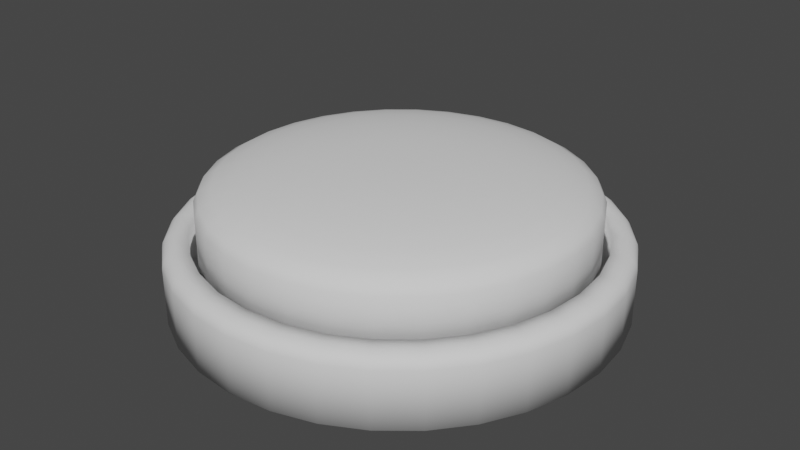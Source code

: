 # Source: button.blend  (saved by Blender 2.90.8; exported with 4.5.12 LTS)
import bpy
from mathutils import Matrix  # noqa: F401  (used for matrix-valued properties, if any)

bpy.ops.wm.read_factory_settings(use_empty=True)
scene = bpy.context.scene
scene.name = 'Scene'

# ---- collections
col_collection = bpy.data.collections.new('Collection'); scene.collection.children.link(col_collection)

# ---- world
world_world = bpy.data.worlds.new('World'); scene.world = world_world
world_world.use_nodes = True; world_world.node_tree.nodes.clear()
_N = world_world.node_tree.nodes; _L = world_world.node_tree.links
n0 = _N.new('ShaderNodeOutputWorld'); n0.name = 'World Output'; n0.location = (300, 300)
n1 = _N.new('ShaderNodeBackground'); n1.name = 'Background'; n1.location = (10, 300)
n1.inputs[0].default_value = (0.05088, 0.05088, 0.05088, 1.0)
_L.new(n1.outputs[0], n0.inputs[0])
n0.is_active_output = True
world_world.color = (0.05088, 0.05088, 0.05088)
world_world.use_sun_shadow = False
world_world.sun_shadow_jitter_overblur = 0.0

# ---- meshes
me_circle_002 = bpy.data.meshes.new('Circle.002')
me_circle_002.from_pydata([(-0.06889, 0.0137, 0.01962), (-0.07024, -3.075e-09, 0.01962), (0.0, 0.07054, 0.0), (-0.01376, 0.06919, 0.0), (-0.027, 0.06517, 0.0), (-0.03919, 0.05865, 0.0), (-0.04988, 0.04988, 0.0), (-0.05865, 0.03919, 0.0), (-0.06517, 0.027, 1.11e-16), (-0.06919, 0.01376, 5.551e-17), (-0.07054, -3.083e-09, 0.0), (-0.06919, -0.01376, -5.551e-17), (-0.06517, -0.027, 0.0), (-0.05865, -0.03919, 0.0), (-0.04988, -0.04988, 0.0), (-0.03919, -0.05865, -2.22e-16), (-0.027, -0.06517, 0.0), (-0.01376, -0.06919, -2.22e-16), (6.167e-09, -0.07054, 0.0), (0.01376, -0.06919, -2.22e-16), (0.027, -0.06517, 0.0), (0.03919, -0.05865, -2.22e-16), (0.04988, -0.04988, 0.0), (0.05865, -0.03919, 0.0), (0.06517, -0.027, -1.11e-16), (0.06919, -0.01376, 0.0), (0.07054, 8.412e-10, 3.309e-24), (0.06919, 0.01376, 0.0), (0.06517, 0.027, -1.11e-16), (0.05865, 0.03919, 1.11e-16), (0.04988, 0.04988, 0.0), (0.03919, 0.05865, 0.0), (0.027, 0.06517, 0.0), (0.01376, 0.06919, 2.22e-16), (-0.01218, 0.06125, 0.02205), (-1.13e-10, 0.06245, 0.02205), (-0.0239, 0.0577, 0.02205), (-0.0347, 0.05193, 0.02205), (-0.04416, 0.04416, 0.02205), (-0.05193, 0.0347, 0.02205), (-0.0577, 0.0239, 0.02205), (-0.06125, 0.01218, 0.02205), (-0.06245, -2.881e-09, 0.02205), (-0.06125, -0.01218, 0.02205), (-0.0577, -0.0239, 0.02205), (-0.05193, -0.0347, 0.02205), (-0.04416, -0.04416, 0.02205), (-0.0347, -0.05193, 0.02205), (-0.0239, -0.0577, 0.02205), (-0.01218, -0.06125, 0.02205), (5.346e-09, -0.06245, 0.02205), (0.01218, -0.06125, 0.02205), (0.0239, -0.0577, 0.02205), (0.0347, -0.05193, 0.02205), (0.04416, -0.04416, 0.02205), (0.05193, -0.0347, 0.02205), (0.0577, -0.0239, 0.02205), (0.06125, -0.01218, 0.02205), (0.06245, 5.94e-10, 0.02205), (0.06125, 0.01218, 0.02205), (0.0577, 0.0239, 0.02205), (0.05193, 0.0347, 0.02205), (0.04416, 0.04416, 0.02205), (0.0347, 0.05193, 0.02205), (0.0239, 0.0577, 0.02205), (0.01218, 0.06125, 0.02205), (-0.01218, 0.06125, 0.004843), (1.915e-10, 0.06245, 0.004843), (-0.0239, 0.0577, 0.004843), (-0.0347, 0.05193, 0.004843), (-0.04416, 0.04416, 0.004843), (-0.05193, 0.0347, 0.004843), (-0.0577, 0.0239, 0.004843), (-0.06125, 0.01218, 0.004843), (-0.06245, -2.881e-09, 0.004843), (-0.06125, -0.01218, 0.004843), (-0.0577, -0.0239, 0.004843), (-0.05193, -0.0347, 0.004843), (-0.04416, -0.04416, 0.004843), (-0.0347, -0.05193, 0.004843), (-0.0239, -0.0577, 0.004843), (-0.01218, -0.06125, 0.004843), (5.651e-09, -0.06245, 0.004843), (0.01218, -0.06125, 0.004843), (0.0239, -0.0577, 0.004843), (0.0347, -0.05193, 0.004843), (0.04416, -0.04416, 0.004843), (0.05193, -0.0347, 0.004843), (0.0577, -0.0239, 0.004843), (0.06125, -0.01218, 0.004843), (0.06245, 5.94e-10, 0.004843), (0.06125, 0.01218, 0.004843), (0.0577, 0.0239, 0.004843), (0.05193, 0.0347, 0.004843), (0.04416, 0.04416, 0.004843), (0.0347, 0.05193, 0.004843), (0.0239, 0.0577, 0.004843), (0.01218, 0.06125, 0.004843), (-0.01376, 0.06919, 0.01811), (-0.01299, 0.06531, 0.02205), (-0.0137, 0.06889, 0.01962), (-0.01354, 0.06805, 0.02089), (-0.01329, 0.06679, 0.02175), (-5.526e-11, 0.06659, 0.02205), (0.0, 0.07054, 0.01811), (-3.285e-11, 0.0681, 0.02175), (-1.642e-11, 0.06938, 0.02089), (-4.106e-12, 0.07024, 0.01962), (-0.027, 0.06517, 0.01811), (-0.02548, 0.06152, 0.02205), (-0.02688, 0.06489, 0.01962), (-0.02655, 0.0641, 0.02089), (-0.02606, 0.06292, 0.02175), (-0.03919, 0.05865, 0.01811), (-0.03699, 0.05536, 0.02205), (-0.03902, 0.0584, 0.01962), (-0.03855, 0.05769, 0.02089), (-0.03783, 0.05662, 0.02175), (-0.04988, 0.04988, 0.01811), (-0.04708, 0.04708, 0.02205), (-0.04967, 0.04967, 0.01962), (-0.04906, 0.04906, 0.02089), (-0.04815, 0.04815, 0.02175), (-0.05865, 0.03919, 0.01811), (-0.05536, 0.03699, 0.02205), (-0.0584, 0.03902, 0.01962), (-0.05769, 0.03855, 0.02089), (-0.05662, 0.03783, 0.02175), (-0.06517, 0.027, 0.01811), (-0.06152, 0.02548, 0.02205), (-0.06489, 0.02688, 0.01962), (-0.0641, 0.02655, 0.02089), (-0.06292, 0.02606, 0.02175), (-0.06919, 0.01376, 0.01811), (-0.06531, 0.01299, 0.02205), (-0.06889, 0.0137, 0.01962), (-0.06805, 0.01354, 0.02089), (-0.06679, 0.01329, 0.02175), (-0.07054, -3.083e-09, 0.01811), (-0.06659, -2.984e-09, 0.02205), (-0.07024, -3.075e-09, 0.01962), (-0.06938, -3.051e-09, 0.02089), (-0.0681, -3.022e-09, 0.02175), (-0.06919, -0.01376, 0.01811), (-0.06531, -0.01299, 0.02205), (-0.06889, -0.0137, 0.01962), (-0.06805, -0.01354, 0.02089), (-0.06679, -0.01329, 0.02175), (-0.06517, -0.027, 0.01811), (-0.06152, -0.02548, 0.02205), (-0.06489, -0.02688, 0.01962), (-0.0641, -0.02655, 0.02089), (-0.06292, -0.02606, 0.02175), (-0.05865, -0.03919, 0.01811), (-0.05536, -0.03699, 0.02205), (-0.0584, -0.03902, 0.01962), (-0.05769, -0.03855, 0.02089), (-0.05662, -0.03783, 0.02175), (-0.04988, -0.04988, 0.01811), (-0.04708, -0.04708, 0.02205), (-0.04967, -0.04967, 0.01962), (-0.04906, -0.04906, 0.02089), (-0.04815, -0.04815, 0.02175), (-0.03919, -0.05865, 0.01811), (-0.03699, -0.05536, 0.02205), (-0.03902, -0.0584, 0.01962), (-0.03855, -0.05769, 0.02089), (-0.03783, -0.05662, 0.02175), (-0.027, -0.06517, 0.01811), (-0.02548, -0.06152, 0.02205), (-0.02688, -0.06489, 0.01962), (-0.02655, -0.0641, 0.02089), (-0.02606, -0.06292, 0.02175), (-0.01376, -0.06919, 0.01811), (-0.01299, -0.06531, 0.02205), (-0.0137, -0.06889, 0.01962), (-0.01354, -0.06805, 0.02089), (-0.01329, -0.06679, 0.02175), (6.167e-09, -0.07054, 0.01811), (5.766e-09, -0.06659, 0.02205), (6.135e-09, -0.07024, 0.01962), (6.048e-09, -0.06938, 0.02089), (5.919e-09, -0.0681, 0.02175), (0.01376, -0.06919, 0.01811), (0.01299, -0.06531, 0.02205), (0.0137, -0.06889, 0.01962), (0.01354, -0.06805, 0.02089), (0.01329, -0.06679, 0.02175), (0.027, -0.06517, 0.01811), (0.02548, -0.06152, 0.02205), (0.02688, -0.06489, 0.01962), (0.02655, -0.0641, 0.02089), (0.02606, -0.06292, 0.02175), (0.03919, -0.05865, 0.01811), (0.03699, -0.05536, 0.02205), (0.03902, -0.0584, 0.01962), (0.03855, -0.05769, 0.02089), (0.03783, -0.05662, 0.02175), (0.04988, -0.04988, 0.01811), (0.04708, -0.04708, 0.02205), (0.04967, -0.04967, 0.01962), (0.04906, -0.04906, 0.02089), (0.04815, -0.04815, 0.02175), (0.05865, -0.03919, 0.01811), (0.05536, -0.03699, 0.02205), (0.0584, -0.03902, 0.01962), (0.05769, -0.03855, 0.02089), (0.05662, -0.03783, 0.02175), (0.06517, -0.027, 0.01811), (0.06152, -0.02548, 0.02205), (0.06489, -0.02688, 0.01962), (0.0641, -0.02655, 0.02089), (0.06292, -0.02606, 0.02175), (0.06919, -0.01376, 0.01811), (0.06531, -0.01299, 0.02205), (0.06889, -0.0137, 0.01962), (0.06805, -0.01354, 0.02089), (0.06679, -0.01329, 0.02175), (0.07054, 8.412e-10, 0.01811), (0.06659, 7.203e-10, 0.02205), (0.07024, 8.315e-10, 0.01962), (0.06938, 8.048e-10, 0.02089), (0.0681, 7.658e-10, 0.02175), (0.06919, 0.01376, 0.01811), (0.06531, 0.01299, 0.02205), (0.06889, 0.0137, 0.01962), (0.06805, 0.01354, 0.02089), (0.06679, 0.01329, 0.02175), (0.06517, 0.027, 0.01811), (0.06152, 0.02548, 0.02205), (0.06489, 0.02688, 0.01962), (0.0641, 0.02655, 0.02089), (0.06292, 0.02606, 0.02175), (0.05865, 0.03919, 0.01811), (0.05536, 0.03699, 0.02205), (0.0584, 0.03902, 0.01962), (0.05769, 0.03855, 0.02089), (0.05662, 0.03783, 0.02175), (0.04988, 0.04988, 0.01811), (0.04708, 0.04708, 0.02205), (0.04967, 0.04967, 0.01962), (0.04906, 0.04906, 0.02089), (0.04815, 0.04815, 0.02175), (0.03919, 0.05865, 0.01811), (0.03699, 0.05536, 0.02205), (0.03902, 0.0584, 0.01962), (0.03855, 0.05769, 0.02089), (0.03783, 0.05662, 0.02175), (0.027, 0.06517, 0.01811), (0.02548, 0.06152, 0.02205), (0.02688, 0.06489, 0.01962), (0.02655, 0.0641, 0.02089), (0.02606, 0.06292, 0.02175), (0.01376, 0.06919, 0.01811), (0.01299, 0.06531, 0.02205), (0.0137, 0.06889, 0.01962), (0.01354, 0.06805, 0.02089), (0.01329, 0.06679, 0.02175), (-3.285e-10, 1.314e-10, 0.0), (-3.285e-11, -1.445e-09, 0.004843)], [(0, 1)], [(23, 22, 258), (219, 224, 59, 58), (254, 103, 35, 65), (244, 249, 64, 63), (179, 184, 51, 50), (114, 119, 38, 37), (249, 254, 65, 64), (184, 189, 52, 51), (119, 124, 39, 38), (189, 194, 53, 52), (124, 129, 40, 39), (109, 114, 37, 36), (194, 199, 54, 53), (129, 134, 41, 40), (199, 204, 55, 54), (134, 139, 42, 41), (204, 209, 56, 55), (139, 144, 43, 42), (209, 214, 57, 56), (144, 149, 44, 43), (25, 26, 218, 213), (149, 154, 45, 44), (214, 219, 58, 57), (154, 159, 46, 45), (224, 229, 60, 59), (159, 164, 47, 46), (229, 234, 61, 60), (164, 169, 48, 47), (234, 239, 62, 61), (169, 174, 49, 48), (99, 109, 36, 34), (239, 244, 63, 62), (174, 179, 50, 49), (34, 36, 68, 66), (12, 13, 153, 148), (26, 27, 223, 218), (13, 14, 158, 153), (27, 28, 228, 223), (14, 15, 163, 158), (28, 29, 233, 228), (15, 16, 168, 163), (2, 3, 98, 104), (29, 30, 238, 233), (16, 17, 173, 168), (3, 4, 108, 98), (30, 31, 243, 238), (17, 18, 178, 173), (4, 5, 113, 108), (31, 32, 248, 243), (18, 19, 183, 178), (5, 6, 118, 113), (32, 33, 253, 248), (19, 20, 188, 183), (6, 7, 123, 118), (33, 2, 104, 253), (20, 21, 193, 188), (7, 8, 128, 123), (21, 22, 198, 193), (8, 9, 133, 128), (22, 23, 203, 198), (9, 10, 138, 133), (23, 24, 208, 203), (10, 11, 143, 138), (24, 25, 213, 208), (11, 12, 148, 143), (89, 90, 259), (62, 63, 95, 94), (49, 50, 82, 81), (36, 37, 69, 68), (63, 64, 96, 95), (50, 51, 83, 82), (37, 38, 70, 69), (64, 65, 97, 96), (51, 52, 84, 83), (38, 39, 71, 70), (65, 35, 67, 97), (52, 53, 85, 84), (39, 40, 72, 71), (53, 54, 86, 85), (40, 41, 73, 72), (54, 55, 87, 86), (41, 42, 74, 73), (55, 56, 88, 87), (42, 43, 75, 74), (56, 57, 89, 88), (43, 44, 76, 75), (57, 58, 90, 89), (44, 45, 77, 76), (58, 59, 91, 90), (45, 46, 78, 77), (59, 60, 92, 91), (46, 47, 79, 78), (60, 61, 93, 92), (47, 48, 80, 79), (35, 34, 66, 67), (61, 62, 94, 93), (48, 49, 81, 80), (99, 103, 105, 102), (102, 105, 106, 101), (101, 106, 107, 100), (100, 107, 104, 98), (109, 99, 102, 112), (112, 102, 101, 111), (111, 101, 100, 110), (110, 100, 98, 108), (114, 109, 112, 117), (117, 112, 111, 116), (116, 111, 110, 115), (115, 110, 108, 113), (119, 114, 117, 122), (122, 117, 116, 121), (121, 116, 115, 120), (120, 115, 113, 118), (124, 119, 122, 127), (127, 122, 121, 126), (126, 121, 120, 125), (125, 120, 118, 123), (129, 124, 127, 132), (132, 127, 126, 131), (131, 126, 125, 130), (130, 125, 123, 128), (134, 129, 132, 137), (137, 132, 131, 136), (136, 131, 130, 135), (135, 130, 128, 133), (139, 134, 137, 142), (142, 137, 136, 141), (141, 136, 135, 140), (140, 135, 133, 138), (144, 139, 142, 147), (147, 142, 141, 146), (146, 141, 140, 145), (145, 140, 138, 143), (149, 144, 147, 152), (152, 147, 146, 151), (151, 146, 145, 150), (150, 145, 143, 148), (154, 149, 152, 157), (157, 152, 151, 156), (156, 151, 150, 155), (155, 150, 148, 153), (159, 154, 157, 162), (162, 157, 156, 161), (161, 156, 155, 160), (160, 155, 153, 158), (164, 159, 162, 167), (167, 162, 161, 166), (166, 161, 160, 165), (165, 160, 158, 163), (169, 164, 167, 172), (172, 167, 166, 171), (171, 166, 165, 170), (170, 165, 163, 168), (174, 169, 172, 177), (177, 172, 171, 176), (176, 171, 170, 175), (175, 170, 168, 173), (179, 174, 177, 182), (182, 177, 176, 181), (181, 176, 175, 180), (180, 175, 173, 178), (184, 179, 182, 187), (187, 182, 181, 186), (186, 181, 180, 185), (185, 180, 178, 183), (189, 184, 187, 192), (192, 187, 186, 191), (191, 186, 185, 190), (190, 185, 183, 188), (194, 189, 192, 197), (197, 192, 191, 196), (196, 191, 190, 195), (195, 190, 188, 193), (199, 194, 197, 202), (202, 197, 196, 201), (201, 196, 195, 200), (200, 195, 193, 198), (204, 199, 202, 207), (207, 202, 201, 206), (206, 201, 200, 205), (205, 200, 198, 203), (209, 204, 207, 212), (212, 207, 206, 211), (211, 206, 205, 210), (210, 205, 203, 208), (214, 209, 212, 217), (217, 212, 211, 216), (216, 211, 210, 215), (215, 210, 208, 213), (219, 214, 217, 222), (222, 217, 216, 221), (221, 216, 215, 220), (220, 215, 213, 218), (224, 219, 222, 227), (227, 222, 221, 226), (226, 221, 220, 225), (225, 220, 218, 223), (229, 224, 227, 232), (232, 227, 226, 231), (231, 226, 225, 230), (230, 225, 223, 228), (234, 229, 232, 237), (237, 232, 231, 236), (236, 231, 230, 235), (235, 230, 228, 233), (239, 234, 237, 242), (242, 237, 236, 241), (241, 236, 235, 240), (240, 235, 233, 238), (244, 239, 242, 247), (247, 242, 241, 246), (246, 241, 240, 245), (245, 240, 238, 243), (249, 244, 247, 252), (252, 247, 246, 251), (251, 246, 245, 250), (250, 245, 243, 248), (254, 249, 252, 257), (257, 252, 251, 256), (256, 251, 250, 255), (255, 250, 248, 253), (103, 254, 257, 105), (105, 257, 256, 106), (106, 256, 255, 107), (107, 255, 253, 104), (103, 99, 34, 35), (8, 7, 258), (21, 20, 258), (2, 33, 258), (7, 6, 258), (20, 19, 258), (33, 32, 258), (6, 5, 258), (19, 18, 258), (32, 31, 258), (5, 4, 258), (18, 17, 258), (31, 30, 258), (4, 3, 258), (17, 16, 258), (30, 29, 258), (3, 2, 258), (16, 15, 258), (29, 28, 258), (15, 14, 258), (28, 27, 258), (14, 13, 258), (27, 26, 258), (13, 12, 258), (26, 25, 258), (12, 11, 258), (25, 24, 258), (11, 10, 258), (24, 23, 258), (10, 9, 258), (74, 75, 259), (22, 21, 258), (9, 8, 258), (87, 88, 259), (73, 74, 259), (86, 87, 259), (72, 73, 259), (85, 86, 259), (71, 72, 259), (84, 85, 259), (97, 67, 259), (70, 71, 259), (83, 84, 259), (96, 97, 259), (69, 70, 259), (82, 83, 259), (95, 96, 259), (68, 69, 259), (81, 82, 259), (94, 95, 259), (66, 68, 259), (80, 81, 259), (93, 94, 259), (67, 66, 259), (79, 80, 259), (92, 93, 259), (78, 79, 259), (91, 92, 259), (77, 78, 259), (90, 91, 259), (76, 77, 259), (88, 89, 259), (75, 76, 259)])
me_circle_002.polygons.foreach_set('use_smooth', [True] * 288)
_uv = me_circle_002.uv_layers.new(name='UVMap')
_uv.uv.foreach_set('vector', [0.634, 0.3525, 0.6386, 0.3798, 0.4279, 0.3517, 0.652, 0.2701, 0.644, 0.248, 0.6512, 0.2455, 0.6591, 0.2675, 0.5883, 0.05792, 0.5798, 0.001011, 0.5997, 0.0001746, 0.6048, 0.05561, 0.609, 0.142, 0.5987, 0.1043, 0.612, 0.1016, 0.62, 0.1392, 0.7635, 0.5291, 0.737, 0.4763, 0.7523, 0.4684, 0.7813, 0.5178, 0.274, 0.3962, 0.2614, 0.3656, 0.2704, 0.3618, 0.2845, 0.3915, 0.5987, 0.1043, 0.5883, 0.05792, 0.6048, 0.05561, 0.612, 0.1016, 0.737, 0.4763, 0.7171, 0.4323, 0.7297, 0.4264, 0.7523, 0.4684, 0.2614, 0.3656, 0.2507, 0.3389, 0.2588, 0.3356, 0.2704, 0.3618, 0.7171, 0.4323, 0.7017, 0.3962, 0.7122, 0.3915, 0.7297, 0.4264, 0.2507, 0.3389, 0.2412, 0.3147, 0.2487, 0.3118, 0.2588, 0.3356, 0.2894, 0.4323, 0.274, 0.3962, 0.2845, 0.3915, 0.302, 0.4264, 0.7017, 0.3962, 0.6891, 0.3656, 0.6981, 0.3618, 0.7122, 0.3915, 0.2412, 0.3147, 0.2326, 0.2921, 0.2397, 0.2894, 0.2487, 0.3118, 0.6891, 0.3656, 0.6784, 0.3389, 0.6865, 0.3356, 0.6981, 0.3618, 0.2326, 0.2921, 0.2244, 0.2701, 0.2314, 0.2675, 0.2397, 0.2894, 0.6784, 0.3389, 0.6689, 0.3147, 0.6764, 0.3118, 0.6865, 0.3356, 0.2244, 0.2701, 0.2163, 0.248, 0.2235, 0.2455, 0.2314, 0.2675, 0.6689, 0.3147, 0.6603, 0.2921, 0.6674, 0.2894, 0.6764, 0.3118, 0.2163, 0.248, 0.2082, 0.2252, 0.2158, 0.2227, 0.2235, 0.2455, 0.622, 0.3056, 0.6147, 0.2842, 0.642, 0.2738, 0.6501, 0.2958, 0.2082, 0.2252, 0.1998, 0.2007, 0.2081, 0.1981, 0.2158, 0.2227, 0.6603, 0.2921, 0.652, 0.2701, 0.6591, 0.2675, 0.6674, 0.2894, 0.1998, 0.2007, 0.1909, 0.1734, 0.2003, 0.1708, 0.2081, 0.1981, 0.644, 0.248, 0.6359, 0.2252, 0.6435, 0.2227, 0.6512, 0.2455, 0.1909, 0.1734, 0.1813, 0.142, 0.1923, 0.1392, 0.2003, 0.1708, 0.6359, 0.2252, 0.6275, 0.2007, 0.6358, 0.1981, 0.6435, 0.2227, 0.1813, 0.142, 0.171, 0.1043, 0.1843, 0.1016, 0.1923, 0.1392, 0.6275, 0.2007, 0.6186, 0.1734, 0.628, 0.1708, 0.6358, 0.1981, 0.171, 0.1043, 0.1606, 0.05792, 0.1771, 0.05561, 0.1843, 0.1016, 0.3093, 0.4763, 0.2894, 0.4323, 0.302, 0.4264, 0.3246, 0.4684, 0.6186, 0.1734, 0.609, 0.142, 0.62, 0.1392, 0.628, 0.1708, 0.1606, 0.05792, 0.1521, 0.001011, 0.172, 0.0001746, 0.1771, 0.05561, 0.3246, 0.4684, 0.302, 0.4264, 0.3484, 0.3921, 0.3812, 0.4216, 0.169, 0.2418, 0.1576, 0.2196, 0.1882, 0.2049, 0.1975, 0.2291, 0.6147, 0.2842, 0.6064, 0.2631, 0.6338, 0.2518, 0.642, 0.2738, 0.1576, 0.2196, 0.1436, 0.1956, 0.1777, 0.1781, 0.1882, 0.2049, 0.6064, 0.2631, 0.5967, 0.2418, 0.6252, 0.2291, 0.6338, 0.2518, 0.1436, 0.1956, 0.1261, 0.1688, 0.1659, 0.1472, 0.1777, 0.1781, 0.5967, 0.2418, 0.5853, 0.2196, 0.6159, 0.2049, 0.6252, 0.2291, 0.1261, 0.1688, 0.1031, 0.1376, 0.1522, 0.1099, 0.1659, 0.1472, 0.206, 0.5574, 0.2143, 0.4963, 0.2869, 0.4859, 0.3101, 0.5429, 0.5853, 0.2196, 0.5713, 0.1956, 0.6054, 0.1781, 0.6159, 0.2049, 0.1031, 0.1376, 0.07143, 0.09974, 0.1372, 0.06329, 0.1522, 0.1099, 0.2143, 0.4963, 0.216, 0.4492, 0.271, 0.4395, 0.2869, 0.4859, 0.5713, 0.1956, 0.5537, 0.1688, 0.5935, 0.1472, 0.6054, 0.1781, 0.07143, 0.09974, 0.02376, 0.04967, 0.124, 0.004325, 0.1372, 0.06329, 0.216, 0.4492, 0.2144, 0.4113, 0.2587, 0.4019, 0.271, 0.4395, 0.5537, 0.1688, 0.5308, 0.1376, 0.5799, 0.1099, 0.5935, 0.1472, 0.6337, 0.5574, 0.642, 0.4963, 0.7146, 0.4859, 0.7378, 0.5429, 0.2144, 0.4113, 0.211, 0.3798, 0.2483, 0.3705, 0.2587, 0.4019, 0.5308, 0.1376, 0.4991, 0.09974, 0.5649, 0.06329, 0.5799, 0.1099, 0.642, 0.4963, 0.6437, 0.4492, 0.6987, 0.4395, 0.7146, 0.4859, 0.211, 0.3798, 0.2063, 0.3525, 0.239, 0.3432, 0.2483, 0.3705, 0.4991, 0.09974, 0.4515, 0.04967, 0.5517, 0.004325, 0.5649, 0.06329, 0.6437, 0.4492, 0.6421, 0.4113, 0.6864, 0.4019, 0.6987, 0.4395, 0.2063, 0.3525, 0.2007, 0.3281, 0.2305, 0.3187, 0.239, 0.3432, 0.6421, 0.4113, 0.6386, 0.3798, 0.676, 0.3705, 0.6864, 0.4019, 0.2007, 0.3281, 0.1943, 0.3056, 0.2224, 0.2958, 0.2305, 0.3187, 0.6386, 0.3798, 0.634, 0.3525, 0.6667, 0.3432, 0.676, 0.3705, 0.1943, 0.3056, 0.187, 0.2842, 0.2143, 0.2738, 0.2224, 0.2958, 0.634, 0.3525, 0.6284, 0.3281, 0.6582, 0.3187, 0.6667, 0.3432, 0.187, 0.2842, 0.1787, 0.2631, 0.2061, 0.2518, 0.2143, 0.2738, 0.6284, 0.3281, 0.622, 0.3056, 0.6501, 0.2958, 0.6582, 0.3187, 0.1787, 0.2631, 0.169, 0.2418, 0.1975, 0.2291, 0.2061, 0.2518, 0.6965, 0.2771, 0.6882, 0.2566, 0.8552, 0.1959, 0.628, 0.1708, 0.62, 0.1392, 0.6665, 0.134, 0.6676, 0.1638, 0.1771, 0.05561, 0.172, 0.0001746, 0.2641, 0.009277, 0.2483, 0.05869, 0.302, 0.4264, 0.2845, 0.3915, 0.3241, 0.3655, 0.3484, 0.3921, 0.62, 0.1392, 0.612, 0.1016, 0.6687, 0.09945, 0.6665, 0.134, 0.7813, 0.5178, 0.7523, 0.4684, 0.8089, 0.4216, 0.8552, 0.4547, 0.2845, 0.3915, 0.2704, 0.3618, 0.3054, 0.3413, 0.3241, 0.3655, 0.612, 0.1016, 0.6048, 0.05561, 0.676, 0.05869, 0.6687, 0.09945, 0.7523, 0.4684, 0.7297, 0.4264, 0.7761, 0.3921, 0.8089, 0.4216, 0.2704, 0.3618, 0.2588, 0.3356, 0.2907, 0.3189, 0.3054, 0.3413, 0.6048, 0.05561, 0.5997, 0.0001746, 0.6918, 0.009276, 0.676, 0.05869, 0.7297, 0.4264, 0.7122, 0.3915, 0.7517, 0.3655, 0.7761, 0.3921, 0.2588, 0.3356, 0.2487, 0.3118, 0.2787, 0.2977, 0.2907, 0.3189, 0.7122, 0.3915, 0.6981, 0.3618, 0.7331, 0.3413, 0.7517, 0.3655, 0.2487, 0.3118, 0.2397, 0.2894, 0.2688, 0.2771, 0.2787, 0.2977, 0.6981, 0.3618, 0.6865, 0.3356, 0.7184, 0.3189, 0.7331, 0.3413, 0.2397, 0.2894, 0.2314, 0.2675, 0.2605, 0.2566, 0.2688, 0.2771, 0.6865, 0.3356, 0.6764, 0.3118, 0.7064, 0.2977, 0.7184, 0.3189, 0.2314, 0.2675, 0.2235, 0.2455, 0.2535, 0.2357, 0.2605, 0.2566, 0.6764, 0.3118, 0.6674, 0.2894, 0.6965, 0.2771, 0.7064, 0.2977, 0.2235, 0.2455, 0.2158, 0.2227, 0.2477, 0.2138, 0.2535, 0.2357, 0.6674, 0.2894, 0.6591, 0.2675, 0.6882, 0.2566, 0.6965, 0.2771, 0.2158, 0.2227, 0.2081, 0.1981, 0.243, 0.1901, 0.2477, 0.2138, 0.6591, 0.2675, 0.6512, 0.2455, 0.6812, 0.2357, 0.6882, 0.2566, 0.2081, 0.1981, 0.2003, 0.1708, 0.2399, 0.1638, 0.243, 0.1901, 0.6512, 0.2455, 0.6435, 0.2227, 0.6754, 0.2138, 0.6812, 0.2357, 0.2003, 0.1708, 0.1923, 0.1392, 0.2388, 0.134, 0.2399, 0.1638, 0.6435, 0.2227, 0.6358, 0.1981, 0.6707, 0.1901, 0.6754, 0.2138, 0.1923, 0.1392, 0.1843, 0.1016, 0.241, 0.09945, 0.2388, 0.134, 0.3536, 0.5178, 0.3246, 0.4684, 0.3812, 0.4216, 0.4275, 0.4547, 0.6358, 0.1981, 0.628, 0.1708, 0.6676, 0.1638, 0.6707, 0.1901, 0.1843, 0.1016, 0.1771, 0.05561, 0.2483, 0.05869, 0.241, 0.09945, 0.3093, 0.4763, 0.3358, 0.5291, 0.3296, 0.5329, 0.3037, 0.4789, 0.3037, 0.4789, 0.3296, 0.5329, 0.3232, 0.5365, 0.2981, 0.4814, 0.2981, 0.4814, 0.3232, 0.5365, 0.3167, 0.5399, 0.2925, 0.4837, 0.2925, 0.4837, 0.3167, 0.5399, 0.3101, 0.5429, 0.2869, 0.4859, 0.2894, 0.4323, 0.3093, 0.4763, 0.3037, 0.4789, 0.2848, 0.4343, 0.2848, 0.4343, 0.3037, 0.4789, 0.2981, 0.4814, 0.2802, 0.4362, 0.2802, 0.4362, 0.2981, 0.4814, 0.2925, 0.4837, 0.2756, 0.4379, 0.2756, 0.4379, 0.2925, 0.4837, 0.2869, 0.4859, 0.271, 0.4395, 0.274, 0.3962, 0.2894, 0.4323, 0.2848, 0.4343, 0.2701, 0.3977, 0.2701, 0.3977, 0.2848, 0.4343, 0.2802, 0.4362, 0.2663, 0.3992, 0.2663, 0.3992, 0.2802, 0.4362, 0.2756, 0.4379, 0.2625, 0.4006, 0.2625, 0.4006, 0.2756, 0.4379, 0.271, 0.4395, 0.2587, 0.4019, 0.2614, 0.3656, 0.274, 0.3962, 0.2701, 0.3977, 0.2581, 0.3669, 0.2581, 0.3669, 0.2701, 0.3977, 0.2663, 0.3992, 0.2548, 0.3682, 0.2548, 0.3682, 0.2663, 0.3992, 0.2625, 0.4006, 0.2515, 0.3694, 0.2515, 0.3694, 0.2625, 0.4006, 0.2587, 0.4019, 0.2483, 0.3705, 0.2507, 0.3389, 0.2614, 0.3656, 0.2581, 0.3669, 0.2477, 0.3401, 0.2477, 0.3401, 0.2581, 0.3669, 0.2548, 0.3682, 0.2448, 0.3412, 0.2448, 0.3412, 0.2548, 0.3682, 0.2515, 0.3694, 0.2419, 0.3422, 0.2419, 0.3422, 0.2515, 0.3694, 0.2483, 0.3705, 0.239, 0.3432, 0.2412, 0.3147, 0.2507, 0.3389, 0.2477, 0.3401, 0.2385, 0.3158, 0.2385, 0.3158, 0.2477, 0.3401, 0.2448, 0.3412, 0.2358, 0.3168, 0.2358, 0.3168, 0.2448, 0.3412, 0.2419, 0.3422, 0.2332, 0.3177, 0.2332, 0.3177, 0.2419, 0.3422, 0.239, 0.3432, 0.2305, 0.3187, 0.2326, 0.2921, 0.2412, 0.3147, 0.2385, 0.3158, 0.23, 0.293, 0.23, 0.293, 0.2385, 0.3158, 0.2358, 0.3168, 0.2274, 0.294, 0.2274, 0.294, 0.2358, 0.3168, 0.2332, 0.3177, 0.2249, 0.2949, 0.2249, 0.2949, 0.2332, 0.3177, 0.2305, 0.3187, 0.2224, 0.2958, 0.2244, 0.2701, 0.2326, 0.2921, 0.23, 0.293, 0.2218, 0.271, 0.2218, 0.271, 0.23, 0.293, 0.2274, 0.294, 0.2193, 0.2719, 0.2193, 0.2719, 0.2274, 0.294, 0.2249, 0.2949, 0.2168, 0.2729, 0.2168, 0.2729, 0.2249, 0.2949, 0.2224, 0.2958, 0.2143, 0.2738, 0.2163, 0.248, 0.2244, 0.2701, 0.2218, 0.271, 0.2137, 0.249, 0.2137, 0.249, 0.2218, 0.271, 0.2193, 0.2719, 0.2111, 0.2499, 0.2111, 0.2499, 0.2193, 0.2719, 0.2168, 0.2729, 0.2086, 0.2508, 0.2086, 0.2508, 0.2168, 0.2729, 0.2143, 0.2738, 0.2061, 0.2518, 0.2082, 0.2252, 0.2163, 0.248, 0.2137, 0.249, 0.2055, 0.2261, 0.2055, 0.2261, 0.2137, 0.249, 0.2111, 0.2499, 0.2028, 0.2271, 0.2028, 0.2271, 0.2111, 0.2499, 0.2086, 0.2508, 0.2001, 0.2281, 0.2001, 0.2281, 0.2086, 0.2508, 0.2061, 0.2518, 0.1975, 0.2291, 0.1998, 0.2007, 0.2082, 0.2252, 0.2055, 0.2261, 0.1968, 0.2017, 0.1968, 0.2017, 0.2055, 0.2261, 0.2028, 0.2271, 0.1939, 0.2027, 0.1939, 0.2027, 0.2028, 0.2271, 0.2001, 0.2281, 0.191, 0.2038, 0.191, 0.2038, 0.2001, 0.2281, 0.1975, 0.2291, 0.1882, 0.2049, 0.1909, 0.1734, 0.1998, 0.2007, 0.1968, 0.2017, 0.1875, 0.1745, 0.1875, 0.1745, 0.1968, 0.2017, 0.1939, 0.2027, 0.1842, 0.1757, 0.1842, 0.1757, 0.1939, 0.2027, 0.191, 0.2038, 0.181, 0.1769, 0.181, 0.1769, 0.191, 0.2038, 0.1882, 0.2049, 0.1777, 0.1781, 0.1813, 0.142, 0.1909, 0.1734, 0.1875, 0.1745, 0.1773, 0.1432, 0.1773, 0.1432, 0.1875, 0.1745, 0.1842, 0.1757, 0.1734, 0.1444, 0.1734, 0.1444, 0.1842, 0.1757, 0.181, 0.1769, 0.1696, 0.1458, 0.1696, 0.1458, 0.181, 0.1769, 0.1777, 0.1781, 0.1659, 0.1472, 0.171, 0.1043, 0.1813, 0.142, 0.1773, 0.1432, 0.1662, 0.1056, 0.1662, 0.1056, 0.1773, 0.1432, 0.1734, 0.1444, 0.1614, 0.1069, 0.1614, 0.1069, 0.1734, 0.1444, 0.1696, 0.1458, 0.1568, 0.1084, 0.1568, 0.1084, 0.1696, 0.1458, 0.1659, 0.1472, 0.1522, 0.1099, 0.1606, 0.05792, 0.171, 0.1043, 0.1662, 0.1056, 0.1547, 0.05907, 0.1547, 0.05907, 0.1662, 0.1056, 0.1614, 0.1069, 0.1488, 0.06035, 0.1488, 0.06035, 0.1614, 0.1069, 0.1568, 0.1084, 0.143, 0.06176, 0.143, 0.06176, 0.1568, 0.1084, 0.1522, 0.1099, 0.1372, 0.06329, 0.1521, 0.001011, 0.1606, 0.05792, 0.1547, 0.05907, 0.1451, 0.001485, 0.1451, 0.001485, 0.1547, 0.05907, 0.1488, 0.06035, 0.138, 0.002136, 0.138, 0.002136, 0.1488, 0.06035, 0.143, 0.06176, 0.131, 0.003061, 0.131, 0.003061, 0.143, 0.06176, 0.1372, 0.06329, 0.124, 0.004325, 0.737, 0.4763, 0.7635, 0.5291, 0.7573, 0.5329, 0.7314, 0.4789, 0.7314, 0.4789, 0.7573, 0.5329, 0.7509, 0.5365, 0.7258, 0.4814, 0.7258, 0.4814, 0.7509, 0.5365, 0.7444, 0.5399, 0.7202, 0.4837, 0.7202, 0.4837, 0.7444, 0.5399, 0.7378, 0.5429, 0.7146, 0.4859, 0.7171, 0.4323, 0.737, 0.4763, 0.7314, 0.4789, 0.7125, 0.4343, 0.7125, 0.4343, 0.7314, 0.4789, 0.7258, 0.4814, 0.7079, 0.4362, 0.7079, 0.4362, 0.7258, 0.4814, 0.7202, 0.4837, 0.7033, 0.4379, 0.7033, 0.4379, 0.7202, 0.4837, 0.7146, 0.4859, 0.6987, 0.4395, 0.7017, 0.3962, 0.7171, 0.4323, 0.7125, 0.4343, 0.6978, 0.3977, 0.6978, 0.3977, 0.7125, 0.4343, 0.7079, 0.4362, 0.694, 0.3992, 0.694, 0.3992, 0.7079, 0.4362, 0.7033, 0.4379, 0.6902, 0.4006, 0.6902, 0.4006, 0.7033, 0.4379, 0.6987, 0.4395, 0.6864, 0.4019, 0.6891, 0.3656, 0.7017, 0.3962, 0.6978, 0.3977, 0.6858, 0.3669, 0.6858, 0.3669, 0.6978, 0.3977, 0.694, 0.3992, 0.6825, 0.3682, 0.6825, 0.3682, 0.694, 0.3992, 0.6902, 0.4006, 0.6792, 0.3694, 0.6792, 0.3694, 0.6902, 0.4006, 0.6864, 0.4019, 0.676, 0.3705, 0.6784, 0.3389, 0.6891, 0.3656, 0.6858, 0.3669, 0.6754, 0.3401, 0.6754, 0.3401, 0.6858, 0.3669, 0.6825, 0.3682, 0.6725, 0.3412, 0.6725, 0.3412, 0.6825, 0.3682, 0.6792, 0.3694, 0.6696, 0.3422, 0.6696, 0.3422, 0.6792, 0.3694, 0.676, 0.3705, 0.6667, 0.3432, 0.6689, 0.3147, 0.6784, 0.3389, 0.6754, 0.3401, 0.6662, 0.3158, 0.6662, 0.3158, 0.6754, 0.3401, 0.6725, 0.3412, 0.6635, 0.3168, 0.6635, 0.3168, 0.6725, 0.3412, 0.6696, 0.3422, 0.6609, 0.3177, 0.6609, 0.3177, 0.6696, 0.3422, 0.6667, 0.3432, 0.6582, 0.3187, 0.6603, 0.2921, 0.6689, 0.3147, 0.6662, 0.3158, 0.6577, 0.293, 0.6577, 0.293, 0.6662, 0.3158, 0.6635, 0.3168, 0.6551, 0.294, 0.6551, 0.294, 0.6635, 0.3168, 0.6609, 0.3177, 0.6526, 0.2949, 0.6526, 0.2949, 0.6609, 0.3177, 0.6582, 0.3187, 0.6501, 0.2958, 0.652, 0.2701, 0.6603, 0.2921, 0.6577, 0.293, 0.6495, 0.271, 0.6495, 0.271, 0.6577, 0.293, 0.6551, 0.294, 0.647, 0.2719, 0.647, 0.2719, 0.6551, 0.294, 0.6526, 0.2949, 0.6445, 0.2729, 0.6445, 0.2729, 0.6526, 0.2949, 0.6501, 0.2958, 0.642, 0.2738, 0.644, 0.248, 0.652, 0.2701, 0.6495, 0.271, 0.6414, 0.249, 0.6414, 0.249, 0.6495, 0.271, 0.647, 0.2719, 0.6388, 0.2499, 0.6388, 0.2499, 0.647, 0.2719, 0.6445, 0.2729, 0.6363, 0.2508, 0.6363, 0.2508, 0.6445, 0.2729, 0.642, 0.2738, 0.6338, 0.2518, 0.6359, 0.2252, 0.644, 0.248, 0.6414, 0.249, 0.6332, 0.2261, 0.6332, 0.2261, 0.6414, 0.249, 0.6388, 0.2499, 0.6305, 0.2271, 0.6305, 0.2271, 0.6388, 0.2499, 0.6363, 0.2508, 0.6278, 0.2281, 0.6278, 0.2281, 0.6363, 0.2508, 0.6338, 0.2518, 0.6252, 0.2291, 0.6275, 0.2007, 0.6359, 0.2252, 0.6332, 0.2261, 0.6245, 0.2017, 0.6245, 0.2017, 0.6332, 0.2261, 0.6305, 0.2271, 0.6216, 0.2027, 0.6216, 0.2027, 0.6305, 0.2271, 0.6278, 0.2281, 0.6187, 0.2038, 0.6187, 0.2038, 0.6278, 0.2281, 0.6252, 0.2291, 0.6159, 0.2049, 0.6186, 0.1734, 0.6275, 0.2007, 0.6245, 0.2017, 0.6152, 0.1745, 0.6152, 0.1745, 0.6245, 0.2017, 0.6216, 0.2027, 0.6119, 0.1757, 0.6119, 0.1757, 0.6216, 0.2027, 0.6187, 0.2038, 0.6087, 0.1769, 0.6087, 0.1769, 0.6187, 0.2038, 0.6159, 0.2049, 0.6054, 0.1781, 0.609, 0.142, 0.6186, 0.1734, 0.6152, 0.1745, 0.605, 0.1432, 0.605, 0.1432, 0.6152, 0.1745, 0.6119, 0.1757, 0.6011, 0.1444, 0.6011, 0.1444, 0.6119, 0.1757, 0.6087, 0.1769, 0.5973, 0.1458, 0.5973, 0.1458, 0.6087, 0.1769, 0.6054, 0.1781, 0.5935, 0.1472, 0.5987, 0.1043, 0.609, 0.142, 0.605, 0.1432, 0.5939, 0.1056, 0.5939, 0.1056, 0.605, 0.1432, 0.6011, 0.1444, 0.5891, 0.1069, 0.5891, 0.1069, 0.6011, 0.1444, 0.5973, 0.1458, 0.5845, 0.1084, 0.5845, 0.1084, 0.5973, 0.1458, 0.5935, 0.1472, 0.5799, 0.1099, 0.5883, 0.05792, 0.5987, 0.1043, 0.5939, 0.1056, 0.5824, 0.05907, 0.5824, 0.05907, 0.5939, 0.1056, 0.5891, 0.1069, 0.5765, 0.06035, 0.5765, 0.06035, 0.5891, 0.1069, 0.5845, 0.1084, 0.5707, 0.06176, 0.5707, 0.06176, 0.5845, 0.1084, 0.5799, 0.1099, 0.5649, 0.06329, 0.5798, 0.001011, 0.5883, 0.05792, 0.5824, 0.05907, 0.5728, 0.001485, 0.5728, 0.001485, 0.5824, 0.05907, 0.5765, 0.06035, 0.5657, 0.002136, 0.5657, 0.002136, 0.5765, 0.06035, 0.5707, 0.06176, 0.5587, 0.003061, 0.5587, 0.003061, 0.5707, 0.06176, 0.5649, 0.06329, 0.5517, 0.004325, 0.3358, 0.5291, 0.3093, 0.4763, 0.3246, 0.4684, 0.3536, 0.5178, 0.2007, 0.3281, 0.2063, 0.3525, 0.0001746, 0.3517, 0.6421, 0.4113, 0.6437, 0.4492, 0.4279, 0.3517, 0.4515, 0.04967, 0.4991, 0.09974, 0.4279, 0.3517, 0.2063, 0.3525, 0.211, 0.3798, 0.0001746, 0.3517, 0.6437, 0.4492, 0.642, 0.4963, 0.4279, 0.3517, 0.4991, 0.09974, 0.5308, 0.1376, 0.4279, 0.3517, 0.211, 0.3798, 0.2144, 0.4113, 0.0001746, 0.3517, 0.642, 0.4963, 0.6337, 0.5574, 0.4279, 0.3517, 0.5308, 0.1376, 0.5537, 0.1688, 0.4279, 0.3517, 0.2144, 0.4113, 0.216, 0.4492, 0.0001746, 0.3517, 0.02376, 0.04967, 0.07143, 0.09974, 0.0001746, 0.3517, 0.5537, 0.1688, 0.5713, 0.1956, 0.4279, 0.3517, 0.216, 0.4492, 0.2143, 0.4963, 0.0001746, 0.3517, 0.07143, 0.09974, 0.1031, 0.1376, 0.0001746, 0.3517, 0.5713, 0.1956, 0.5853, 0.2196, 0.4279, 0.3517, 0.2143, 0.4963, 0.206, 0.5574, 0.0001746, 0.3517, 0.1031, 0.1376, 0.1261, 0.1688, 0.0001746, 0.3517, 0.5853, 0.2196, 0.5967, 0.2418, 0.4279, 0.3517, 0.1261, 0.1688, 0.1436, 0.1956, 0.0001746, 0.3517, 0.5967, 0.2418, 0.6064, 0.2631, 0.4279, 0.3517, 0.1436, 0.1956, 0.1576, 0.2196, 0.0001746, 0.3517, 0.6064, 0.2631, 0.6147, 0.2842, 0.4279, 0.3517, 0.1576, 0.2196, 0.169, 0.2418, 0.0001746, 0.3517, 0.6147, 0.2842, 0.622, 0.3056, 0.4279, 0.3517, 0.169, 0.2418, 0.1787, 0.2631, 0.0001746, 0.3517, 0.622, 0.3056, 0.6284, 0.3281, 0.4279, 0.3517, 0.1787, 0.2631, 0.187, 0.2842, 0.0001746, 0.3517, 0.6284, 0.3281, 0.634, 0.3525, 0.4279, 0.3517, 0.187, 0.2842, 0.1943, 0.3056, 0.0001746, 0.3517, 0.2605, 0.2566, 0.2535, 0.2357, 0.4275, 0.1959, 0.6386, 0.3798, 0.6421, 0.4113, 0.4279, 0.3517, 0.1943, 0.3056, 0.2007, 0.3281, 0.0001746, 0.3517, 0.7184, 0.3189, 0.7064, 0.2977, 0.8552, 0.1959, 0.2688, 0.2771, 0.2605, 0.2566, 0.4275, 0.1959, 0.7331, 0.3413, 0.7184, 0.3189, 0.8552, 0.1959, 0.2787, 0.2977, 0.2688, 0.2771, 0.4275, 0.1959, 0.7517, 0.3655, 0.7331, 0.3413, 0.8552, 0.1959, 0.2907, 0.3189, 0.2787, 0.2977, 0.4275, 0.1959, 0.7761, 0.3921, 0.7517, 0.3655, 0.8552, 0.1959, 0.676, 0.05869, 0.6918, 0.009276, 0.8552, 0.1959, 0.3054, 0.3413, 0.2907, 0.3189, 0.4275, 0.1959, 0.8089, 0.4216, 0.7761, 0.3921, 0.8552, 0.1959, 0.6687, 0.09945, 0.676, 0.05869, 0.8552, 0.1959, 0.3241, 0.3655, 0.3054, 0.3413, 0.4275, 0.1959, 0.8552, 0.4547, 0.8089, 0.4216, 0.8552, 0.1959, 0.6665, 0.134, 0.6687, 0.09945, 0.8552, 0.1959, 0.3484, 0.3921, 0.3241, 0.3655, 0.4275, 0.1959, 0.2483, 0.05869, 0.2641, 0.009277, 0.4275, 0.1959, 0.6676, 0.1638, 0.6665, 0.134, 0.8552, 0.1959, 0.3812, 0.4216, 0.3484, 0.3921, 0.4275, 0.1959, 0.241, 0.09945, 0.2483, 0.05869, 0.4275, 0.1959, 0.6707, 0.1901, 0.6676, 0.1638, 0.8552, 0.1959, 0.4275, 0.4547, 0.3812, 0.4216, 0.4275, 0.1959, 0.2388, 0.134, 0.241, 0.09945, 0.4275, 0.1959, 0.6754, 0.2138, 0.6707, 0.1901, 0.8552, 0.1959, 0.2399, 0.1638, 0.2388, 0.134, 0.4275, 0.1959, 0.6812, 0.2357, 0.6754, 0.2138, 0.8552, 0.1959, 0.243, 0.1901, 0.2399, 0.1638, 0.4275, 0.1959, 0.6882, 0.2566, 0.6812, 0.2357, 0.8552, 0.1959, 0.2477, 0.2138, 0.243, 0.1901, 0.4275, 0.1959, 0.7064, 0.2977, 0.6965, 0.2771, 0.8552, 0.1959, 0.2535, 0.2357, 0.2477, 0.2138, 0.4275, 0.1959])
me_circle_002.use_remesh_fix_poles = True
me_circle_002.use_remesh_preserve_attributes = False
me_circle_002.use_mirror_x = True
me_circle_002.update()
me_circle_001 = bpy.data.meshes.new('Circle.001')
me_circle_001.from_pydata([(-1.26e-10, 0.06025, 0.01796), (-0.01175, 0.05909, 0.01796), (-0.02306, 0.05566, 0.01796), (-0.03347, 0.05009, 0.01796), (-0.0426, 0.0426, 0.01796), (-0.05009, 0.03347, 0.01796), (-0.05566, 0.02306, 0.01796), (-0.05909, 0.01175, 0.01796), (-0.06025, -2.85e-09, 0.01796), (-0.05909, -0.01175, 0.01796), (-0.05566, -0.02306, 0.01796), (-0.05009, -0.03347, 0.01796), (-0.0426, -0.0426, 0.01796), (-0.03347, -0.05009, 0.01796), (-0.02306, -0.05566, 0.01796), (-0.01175, -0.05909, 0.01796), (5.141e-09, -0.06025, 0.01796), (0.01175, -0.05909, 0.01796), (0.02306, -0.05566, 0.01796), (0.03347, -0.05009, 0.01796), (0.0426, -0.0426, 0.01796), (0.05009, -0.03347, 0.01796), (0.05566, -0.02306, 0.01796), (0.05909, -0.01175, 0.01796), (0.06025, 5.018e-10, 0.01796), (0.05909, 0.01175, 0.01796), (0.05566, 0.02306, 0.01796), (0.05009, 0.03347, 0.01796), (0.0426, 0.0426, 0.01796), (0.03347, 0.05009, 0.01796), (0.02306, 0.05566, 0.01796), (0.01175, 0.05909, 0.01796), (-0.01175, 0.05909, 0.03285), (-0.001151, 0.005787, 0.04444), (-0.01149, 0.05775, 0.03543), (-0.0107, 0.05381, 0.03788), (-0.009441, 0.04746, 0.04008), (-0.007762, 0.03902, 0.04191), (-0.005751, 0.02891, 0.04329), (-0.003511, 0.01765, 0.04415), (1.997e-08, 0.005901, 0.04444), (-8.284e-10, 0.06025, 0.03285), (1.555e-08, 0.01799, 0.04415), (1.123e-08, 0.02948, 0.04329), (7.391e-09, 0.03979, 0.04191), (4.073e-09, 0.04839, 0.04008), (1.511e-09, 0.05487, 0.03788), (-9.855e-11, 0.05889, 0.03543), (-0.02306, 0.05566, 0.03285), (-0.002258, 0.005452, 0.04444), (-0.02253, 0.0544, 0.03543), (-0.021, 0.05069, 0.03788), (-0.01852, 0.04471, 0.04008), (-0.01523, 0.03676, 0.04191), (-0.01128, 0.02724, 0.04329), (-0.006886, 0.01662, 0.04415), (-0.03347, 0.05009, 0.03285), (-0.003278, 0.004906, 0.04444), (-0.03271, 0.04896, 0.03543), (-0.03048, 0.04562, 0.03788), (-0.02688, 0.04024, 0.04008), (-0.0221, 0.03308, 0.04191), (-0.01638, 0.02451, 0.04329), (-0.009997, 0.01496, 0.04415), (-0.0426, 0.0426, 0.03285), (-0.004173, 0.004173, 0.04444), (-0.04164, 0.04164, 0.03543), (-0.0388, 0.0388, 0.03788), (-0.03422, 0.03422, 0.04008), (-0.02813, 0.02813, 0.04191), (-0.02085, 0.02085, 0.04329), (-0.01272, 0.01272, 0.04415), (-0.05009, 0.03347, 0.03285), (-0.004906, 0.003278, 0.04444), (-0.04896, 0.03271, 0.03543), (-0.04562, 0.03048, 0.03788), (-0.04024, 0.02688, 0.04008), (-0.03308, 0.0221, 0.04191), (-0.02451, 0.01638, 0.04329), (-0.01496, 0.009997, 0.04415), (-0.05566, 0.02306, 0.03285), (-0.005452, 0.002258, 0.04444), (-0.0544, 0.02253, 0.03543), (-0.05069, 0.021, 0.03788), (-0.04471, 0.01852, 0.04008), (-0.03676, 0.01523, 0.04191), (-0.02724, 0.01128, 0.04329), (-0.01662, 0.006886, 0.04415), (-0.05909, 0.01175, 0.03285), (-0.005787, 0.001151, 0.04444), (-0.05775, 0.01149, 0.03543), (-0.05381, 0.0107, 0.03788), (-0.04746, 0.009441, 0.04008), (-0.03902, 0.007762, 0.04191), (-0.02891, 0.005751, 0.04329), (-0.01765, 0.00351, 0.04415), (-0.06025, -2.85e-09, 0.03285), (-0.005901, 1.051e-09, 0.04444), (-0.05889, -2.759e-09, 0.03543), (-0.05487, -2.431e-09, 0.03788), (-0.04839, -1.971e-09, 0.04008), (-0.03979, -1.38e-09, 0.04191), (-0.02948, -6.241e-10, 0.04329), (-0.01799, 1.807e-10, 0.04415), (-0.05909, -0.01175, 0.03285), (-0.005787, -0.001151, 0.04444), (-0.05775, -0.01149, 0.03543), (-0.05381, -0.0107, 0.03788), (-0.04746, -0.009441, 0.04008), (-0.03902, -0.007762, 0.04191), (-0.02891, -0.005752, 0.04329), (-0.01765, -0.003511, 0.04415), (-0.05566, -0.02306, 0.03285), (-0.005452, -0.002258, 0.04444), (-0.0544, -0.02253, 0.03543), (-0.05069, -0.021, 0.03788), (-0.04471, -0.01852, 0.04008), (-0.03676, -0.01523, 0.04191), (-0.02724, -0.01128, 0.04329), (-0.01662, -0.006886, 0.04415), (-0.05009, -0.03347, 0.03285), (-0.004906, -0.003278, 0.04444), (-0.04896, -0.03271, 0.03543), (-0.04562, -0.03048, 0.03788), (-0.04024, -0.02688, 0.04008), (-0.03308, -0.0221, 0.04191), (-0.02451, -0.01638, 0.04329), (-0.01496, -0.009997, 0.04415), (-0.0426, -0.0426, 0.03285), (-0.004173, -0.004173, 0.04444), (-0.04164, -0.04164, 0.03543), (-0.0388, -0.0388, 0.03788), (-0.03422, -0.03422, 0.04008), (-0.02813, -0.02813, 0.04191), (-0.02085, -0.02085, 0.04329), (-0.01272, -0.01272, 0.04415), (-0.03347, -0.05009, 0.03285), (-0.003278, -0.004906, 0.04444), (-0.03271, -0.04896, 0.03543), (-0.03048, -0.04562, 0.03788), (-0.02688, -0.04024, 0.04008), (-0.0221, -0.03308, 0.04191), (-0.01638, -0.02451, 0.04329), (-0.009997, -0.01496, 0.04415), (-0.02306, -0.05566, 0.03285), (-0.002258, -0.005452, 0.04444), (-0.02253, -0.0544, 0.03543), (-0.021, -0.05069, 0.03788), (-0.01852, -0.04471, 0.04008), (-0.01523, -0.03676, 0.04191), (-0.01128, -0.02724, 0.04329), (-0.006886, -0.01662, 0.04415), (-0.01175, -0.05909, 0.03285), (-0.001151, -0.005787, 0.04444), (-0.01149, -0.05775, 0.03543), (-0.0107, -0.05381, 0.03788), (-0.009441, -0.04746, 0.04008), (-0.007762, -0.03902, 0.04191), (-0.005751, -0.02891, 0.04329), (-0.00351, -0.01765, 0.04415), (4.439e-09, -0.06025, 0.03285), (-2.26e-08, -0.005901, 0.04444), (3.975e-09, -0.05889, 0.03543), (2.135e-09, -0.05487, 0.03788), (-1.018e-09, -0.04839, 0.04008), (-5.289e-09, -0.03979, 0.04191), (-1.051e-08, -0.02948, 0.04329), (-1.638e-08, -0.01799, 0.04415), (0.01175, -0.05909, 0.03285), (0.001151, -0.005787, 0.04444), (0.01149, -0.05775, 0.03543), (0.0107, -0.05381, 0.03788), (0.009441, -0.04746, 0.04008), (0.007762, -0.03902, 0.04191), (0.005751, -0.02891, 0.04329), (0.003511, -0.01765, 0.04415), (0.02306, -0.05566, 0.03285), (0.002258, -0.005452, 0.04444), (0.02253, -0.0544, 0.03543), (0.021, -0.05069, 0.03788), (0.01852, -0.04471, 0.04008), (0.01523, -0.03676, 0.04191), (0.01128, -0.02724, 0.04329), (0.006886, -0.01662, 0.04415), (0.03347, -0.05009, 0.03285), (0.003278, -0.004906, 0.04444), (0.03271, -0.04896, 0.03543), (0.03048, -0.04562, 0.03788), (0.02688, -0.04024, 0.04008), (0.0221, -0.03308, 0.04191), (0.01638, -0.02451, 0.04329), (0.009997, -0.01496, 0.04415), (0.0426, -0.0426, 0.03285), (0.004173, -0.004173, 0.04444), (0.04164, -0.04164, 0.03543), (0.0388, -0.0388, 0.03788), (0.03422, -0.03422, 0.04008), (0.02813, -0.02813, 0.04191), (0.02085, -0.02085, 0.04329), (0.01272, -0.01272, 0.04415), (0.05009, -0.03347, 0.03285), (0.004906, -0.003278, 0.04444), (0.04896, -0.03271, 0.03543), (0.04562, -0.03048, 0.03788), (0.04024, -0.02688, 0.04008), (0.03308, -0.0221, 0.04191), (0.02451, -0.01638, 0.04329), (0.01496, -0.009997, 0.04415), (0.05566, -0.02306, 0.03285), (0.005452, -0.002258, 0.04444), (0.0544, -0.02253, 0.03543), (0.05069, -0.021, 0.03788), (0.04471, -0.01852, 0.04008), (0.03676, -0.01523, 0.04191), (0.02724, -0.01128, 0.04329), (0.01662, -0.006886, 0.04415), (0.05909, -0.01175, 0.03285), (0.005787, -0.001151, 0.04444), (0.05775, -0.01149, 0.03543), (0.05381, -0.0107, 0.03788), (0.04746, -0.009441, 0.04008), (0.03902, -0.007762, 0.04191), (0.02891, -0.005751, 0.04329), (0.01765, -0.00351, 0.04415), (0.06025, 5.018e-10, 0.03285), (0.005901, -2.05e-08, 0.04444), (0.05889, -1.642e-11, 0.03543), (0.05487, -1.544e-09, 0.03788), (0.04839, -4.04e-09, 0.04008), (0.03979, -7.358e-09, 0.04191), (0.02948, -1.133e-08, 0.04329), (0.01799, -1.582e-08, 0.04415), (0.05909, 0.01175, 0.03285), (0.005787, 0.001151, 0.04444), (0.05775, 0.01149, 0.03543), (0.05381, 0.0107, 0.03788), (0.04746, 0.009441, 0.04008), (0.03902, 0.007762, 0.04191), (0.02891, 0.005751, 0.04329), (0.01765, 0.003511, 0.04415), (0.05566, 0.02306, 0.03285), (0.005452, 0.002258, 0.04444), (0.0544, 0.02253, 0.03543), (0.05069, 0.021, 0.03788), (0.04471, 0.01852, 0.04008), (0.03676, 0.01523, 0.04191), (0.02724, 0.01128, 0.04329), (0.01662, 0.006886, 0.04415), (0.05009, 0.03347, 0.03285), (0.004906, 0.003278, 0.04444), (0.04896, 0.03271, 0.03543), (0.04562, 0.03048, 0.03788), (0.04024, 0.02688, 0.04008), (0.03308, 0.0221, 0.04191), (0.02451, 0.01638, 0.04329), (0.01496, 0.009997, 0.04415), (0.0426, 0.0426, 0.03285), (0.004173, 0.004173, 0.04444), (0.04164, 0.04164, 0.03543), (0.0388, 0.0388, 0.03788), (0.03422, 0.03422, 0.04008), (0.02813, 0.02813, 0.04191), (0.02085, 0.02085, 0.04329), (0.01272, 0.01272, 0.04415), (0.03347, 0.05009, 0.03285), (0.003278, 0.004906, 0.04444), (0.03271, 0.04896, 0.03543), (0.03048, 0.04562, 0.03788), (0.02688, 0.04024, 0.04008), (0.0221, 0.03308, 0.04191), (0.01638, 0.02451, 0.04329), (0.009997, 0.01496, 0.04415), (0.02306, 0.05566, 0.03285), (0.002258, 0.005452, 0.04444), (0.02253, 0.0544, 0.03543), (0.021, 0.05069, 0.03788), (0.01852, 0.04471, 0.04008), (0.01523, 0.03676, 0.04191), (0.01128, 0.02724, 0.04329), (0.006886, 0.01662, 0.04415), (0.01175, 0.05909, 0.03285), (0.001151, 0.005787, 0.04444), (0.01149, 0.05775, 0.03543), (0.0107, 0.05381, 0.03788), (0.009441, 0.04746, 0.04008), (0.007762, 0.03902, 0.04191), (0.005751, 0.02891, 0.04329), (0.00351, 0.01765, 0.04415), (1.263e-09, 2.299e-10, 0.04444), (-1.971e-10, -9.198e-10, 0.01796)], [], [(27, 26, 289), (1, 2, 48, 32), (21, 22, 208, 200), (8, 9, 104, 96), (22, 23, 216, 208), (9, 10, 112, 104), (23, 24, 224, 216), (10, 11, 120, 112), (24, 25, 232, 224), (11, 12, 128, 120), (25, 26, 240, 232), (12, 13, 136, 128), (26, 27, 248, 240), (13, 14, 144, 136), (27, 28, 256, 248), (14, 15, 152, 144), (145, 153, 288), (28, 29, 264, 256), (15, 16, 160, 152), (31, 0, 41, 280), (29, 30, 272, 264), (16, 17, 168, 160), (3, 4, 64, 56), (30, 31, 280, 272), (17, 18, 176, 168), (4, 5, 72, 64), (18, 19, 184, 176), (5, 6, 80, 72), (2, 3, 56, 48), (19, 20, 192, 184), (6, 7, 88, 80), (20, 21, 200, 192), (7, 8, 96, 88), (33, 40, 42, 39), (39, 42, 43, 38), (38, 43, 44, 37), (37, 44, 45, 36), (36, 45, 46, 35), (35, 46, 47, 34), (34, 47, 41, 32), (49, 33, 39, 55), (55, 39, 38, 54), (54, 38, 37, 53), (53, 37, 36, 52), (52, 36, 35, 51), (51, 35, 34, 50), (50, 34, 32, 48), (57, 49, 55, 63), (63, 55, 54, 62), (62, 54, 53, 61), (61, 53, 52, 60), (60, 52, 51, 59), (59, 51, 50, 58), (58, 50, 48, 56), (65, 57, 63, 71), (71, 63, 62, 70), (70, 62, 61, 69), (69, 61, 60, 68), (68, 60, 59, 67), (67, 59, 58, 66), (66, 58, 56, 64), (73, 65, 71, 79), (79, 71, 70, 78), (78, 70, 69, 77), (77, 69, 68, 76), (76, 68, 67, 75), (75, 67, 66, 74), (74, 66, 64, 72), (81, 73, 79, 87), (87, 79, 78, 86), (86, 78, 77, 85), (85, 77, 76, 84), (84, 76, 75, 83), (83, 75, 74, 82), (82, 74, 72, 80), (89, 81, 87, 95), (95, 87, 86, 94), (94, 86, 85, 93), (93, 85, 84, 92), (92, 84, 83, 91), (91, 83, 82, 90), (90, 82, 80, 88), (97, 89, 95, 103), (103, 95, 94, 102), (102, 94, 93, 101), (101, 93, 92, 100), (100, 92, 91, 99), (99, 91, 90, 98), (98, 90, 88, 96), (105, 97, 103, 111), (111, 103, 102, 110), (110, 102, 101, 109), (109, 101, 100, 108), (108, 100, 99, 107), (107, 99, 98, 106), (106, 98, 96, 104), (113, 105, 111, 119), (119, 111, 110, 118), (118, 110, 109, 117), (117, 109, 108, 116), (116, 108, 107, 115), (115, 107, 106, 114), (114, 106, 104, 112), (121, 113, 119, 127), (127, 119, 118, 126), (126, 118, 117, 125), (125, 117, 116, 124), (124, 116, 115, 123), (123, 115, 114, 122), (122, 114, 112, 120), (129, 121, 127, 135), (135, 127, 126, 134), (134, 126, 125, 133), (133, 125, 124, 132), (132, 124, 123, 131), (131, 123, 122, 130), (130, 122, 120, 128), (137, 129, 135, 143), (143, 135, 134, 142), (142, 134, 133, 141), (141, 133, 132, 140), (140, 132, 131, 139), (139, 131, 130, 138), (138, 130, 128, 136), (145, 137, 143, 151), (151, 143, 142, 150), (150, 142, 141, 149), (149, 141, 140, 148), (148, 140, 139, 147), (147, 139, 138, 146), (146, 138, 136, 144), (153, 145, 151, 159), (159, 151, 150, 158), (158, 150, 149, 157), (157, 149, 148, 156), (156, 148, 147, 155), (155, 147, 146, 154), (154, 146, 144, 152), (161, 153, 159, 167), (167, 159, 158, 166), (166, 158, 157, 165), (165, 157, 156, 164), (164, 156, 155, 163), (163, 155, 154, 162), (162, 154, 152, 160), (169, 161, 167, 175), (175, 167, 166, 174), (174, 166, 165, 173), (173, 165, 164, 172), (172, 164, 163, 171), (171, 163, 162, 170), (170, 162, 160, 168), (177, 169, 175, 183), (183, 175, 174, 182), (182, 174, 173, 181), (181, 173, 172, 180), (180, 172, 171, 179), (179, 171, 170, 178), (178, 170, 168, 176), (185, 177, 183, 191), (191, 183, 182, 190), (190, 182, 181, 189), (189, 181, 180, 188), (188, 180, 179, 187), (187, 179, 178, 186), (186, 178, 176, 184), (193, 185, 191, 199), (199, 191, 190, 198), (198, 190, 189, 197), (197, 189, 188, 196), (196, 188, 187, 195), (195, 187, 186, 194), (194, 186, 184, 192), (201, 193, 199, 207), (207, 199, 198, 206), (206, 198, 197, 205), (205, 197, 196, 204), (204, 196, 195, 203), (203, 195, 194, 202), (202, 194, 192, 200), (209, 201, 207, 215), (215, 207, 206, 214), (214, 206, 205, 213), (213, 205, 204, 212), (212, 204, 203, 211), (211, 203, 202, 210), (210, 202, 200, 208), (217, 209, 215, 223), (223, 215, 214, 222), (222, 214, 213, 221), (221, 213, 212, 220), (220, 212, 211, 219), (219, 211, 210, 218), (218, 210, 208, 216), (225, 217, 223, 231), (231, 223, 222, 230), (230, 222, 221, 229), (229, 221, 220, 228), (228, 220, 219, 227), (227, 219, 218, 226), (226, 218, 216, 224), (233, 225, 231, 239), (239, 231, 230, 238), (238, 230, 229, 237), (237, 229, 228, 236), (236, 228, 227, 235), (235, 227, 226, 234), (234, 226, 224, 232), (241, 233, 239, 247), (247, 239, 238, 246), (246, 238, 237, 245), (245, 237, 236, 244), (244, 236, 235, 243), (243, 235, 234, 242), (242, 234, 232, 240), (249, 241, 247, 255), (255, 247, 246, 254), (254, 246, 245, 253), (253, 245, 244, 252), (252, 244, 243, 251), (251, 243, 242, 250), (250, 242, 240, 248), (257, 249, 255, 263), (263, 255, 254, 262), (262, 254, 253, 261), (261, 253, 252, 260), (260, 252, 251, 259), (259, 251, 250, 258), (258, 250, 248, 256), (265, 257, 263, 271), (271, 263, 262, 270), (270, 262, 261, 269), (269, 261, 260, 268), (268, 260, 259, 267), (267, 259, 258, 266), (266, 258, 256, 264), (273, 265, 271, 279), (279, 271, 270, 278), (278, 270, 269, 277), (277, 269, 268, 276), (276, 268, 267, 275), (275, 267, 266, 274), (274, 266, 264, 272), (281, 273, 279, 287), (287, 279, 278, 286), (286, 278, 277, 285), (285, 277, 276, 284), (284, 276, 275, 283), (283, 275, 274, 282), (282, 274, 272, 280), (40, 281, 287, 42), (42, 287, 286, 43), (43, 286, 285, 44), (44, 285, 284, 45), (45, 284, 283, 46), (46, 283, 282, 47), (47, 282, 280, 41), (0, 1, 32, 41), (81, 89, 288), (217, 225, 288), (153, 161, 288), (89, 97, 288), (225, 233, 288), (161, 169, 288), (97, 105, 288), (233, 241, 288), (169, 177, 288), (105, 113, 288), (241, 249, 288), (33, 49, 288), (177, 185, 288), (113, 121, 288), (249, 257, 288), (49, 57, 288), (185, 193, 288), (121, 129, 288), (257, 265, 288), (57, 65, 288), (193, 201, 288), (129, 137, 288), (265, 273, 288), (65, 73, 288), (40, 33, 288), (201, 209, 288), (137, 145, 288), (273, 281, 288), (73, 81, 288), (281, 40, 288), (209, 217, 288), (14, 13, 289), (1, 0, 289), (28, 27, 289), (15, 14, 289), (2, 1, 289), (29, 28, 289), (16, 15, 289), (3, 2, 289), (30, 29, 289), (17, 16, 289), (4, 3, 289), (31, 30, 289), (18, 17, 289), (5, 4, 289), (0, 31, 289), (19, 18, 289), (6, 5, 289), (20, 19, 289), (7, 6, 289), (21, 20, 289), (8, 7, 289), (22, 21, 289), (9, 8, 289), (23, 22, 289), (10, 9, 289), (24, 23, 289), (11, 10, 289), (25, 24, 289), (12, 11, 289), (26, 25, 289), (13, 12, 289)])
me_circle_001.polygons.foreach_set('use_smooth', [True] * 320)
_uv = me_circle_001.uv_layers.new(name='UVMap')
_uv.uv.foreach_set('vector', [0.5237, 0.8406, 0.5273, 0.8222, 0.6721, 0.8405, 0.2983, 0.6587, 0.2715, 0.6827, 0.2376, 0.6588, 0.2563, 0.6246, 0.561, 0.7406, 0.5515, 0.7571, 0.5303, 0.7475, 0.5384, 0.7291, 0.2009, 0.7891, 0.1955, 0.8053, 0.1744, 0.799, 0.1804, 0.7819, 0.5515, 0.7571, 0.5437, 0.7731, 0.5231, 0.7648, 0.5303, 0.7475, 0.1955, 0.8053, 0.1909, 0.8224, 0.1687, 0.8167, 0.1744, 0.799, 0.5437, 0.7731, 0.5372, 0.789, 0.5167, 0.7818, 0.5231, 0.7648, 0.1909, 0.8224, 0.1873, 0.8408, 0.1631, 0.8356, 0.1687, 0.8167, 0.5372, 0.789, 0.5318, 0.8052, 0.5107, 0.7989, 0.5167, 0.7818, 0.1873, 0.8408, 0.1846, 0.8614, 0.1572, 0.8566, 0.1631, 0.8356, 0.5318, 0.8052, 0.5273, 0.8222, 0.5051, 0.8166, 0.5107, 0.7989, 0.1846, 0.8614, 0.1831, 0.8852, 0.1507, 0.8807, 0.1572, 0.8566, 0.5273, 0.8222, 0.5237, 0.8406, 0.4994, 0.8355, 0.5051, 0.8166, 0.1831, 0.8852, 0.1831, 0.914, 0.1429, 0.9096, 0.1507, 0.8807, 0.5237, 0.8406, 0.5211, 0.8612, 0.4936, 0.8565, 0.4994, 0.8355, 0.1831, 0.914, 0.1855, 0.9506, 0.1324, 0.9457, 0.1429, 0.9096, 0.01622, 0.7525, 0.01104, 0.7532, 0.01131, 0.7261, 0.5211, 0.8612, 0.5195, 0.8851, 0.4872, 0.8806, 0.4936, 0.8565, 0.1855, 0.9506, 0.1927, 0.9998, 0.1157, 0.993, 0.1324, 0.9457, 0.5221, 0.9503, 0.5294, 0.9994, 0.4525, 0.9928, 0.4691, 0.9455, 0.5195, 0.8851, 0.5196, 0.9138, 0.4795, 0.9095, 0.4872, 0.8806, 0.6721, 0.6332, 0.6345, 0.6588, 0.5927, 0.6247, 0.6181, 0.5778, 0.2517, 0.7041, 0.2366, 0.7232, 0.2117, 0.709, 0.2232, 0.6861, 0.5196, 0.9138, 0.5221, 0.9503, 0.4691, 0.9455, 0.4795, 0.9095, 0.6345, 0.6588, 0.6077, 0.6828, 0.5739, 0.6588, 0.5927, 0.6247, 0.2366, 0.7232, 0.2248, 0.7408, 0.2022, 0.7292, 0.2117, 0.709, 0.6077, 0.6828, 0.5879, 0.704, 0.5595, 0.686, 0.5739, 0.6588, 0.2248, 0.7408, 0.2152, 0.7573, 0.194, 0.7476, 0.2022, 0.7292, 0.2715, 0.6827, 0.2517, 0.7041, 0.2232, 0.6861, 0.2376, 0.6588, 0.5879, 0.704, 0.5729, 0.7231, 0.5479, 0.7089, 0.5595, 0.686, 0.2152, 0.7573, 0.2074, 0.7733, 0.1869, 0.765, 0.194, 0.7476, 0.5729, 0.7231, 0.561, 0.7406, 0.5384, 0.7291, 0.5479, 0.7089, 0.2074, 0.7733, 0.2009, 0.7891, 0.1804, 0.7819, 0.1869, 0.765, 0.02513, 0.7021, 0.0202, 0.6994, 0.04789, 0.6435, 0.06171, 0.6559, 0.06171, 0.6559, 0.04789, 0.6435, 0.09325, 0.5943, 0.1094, 0.622, 0.1094, 0.622, 0.09325, 0.5943, 0.1507, 0.5647, 0.1592, 0.6068, 0.1592, 0.6068, 0.1507, 0.5647, 0.2048, 0.5577, 0.2005, 0.6065, 0.2005, 0.6065, 0.2048, 0.5577, 0.2442, 0.5635, 0.2291, 0.6129, 0.2291, 0.6129, 0.2442, 0.5635, 0.2683, 0.5714, 0.2464, 0.6196, 0.2464, 0.6196, 0.2683, 0.5714, 0.2817, 0.5775, 0.2563, 0.6246, 0.02928, 0.7056, 0.02513, 0.7021, 0.06171, 0.6559, 0.07191, 0.6693, 0.07191, 0.6693, 0.06171, 0.6559, 0.1094, 0.622, 0.1189, 0.6475, 0.1189, 0.6475, 0.1094, 0.622, 0.1592, 0.6068, 0.1617, 0.6407, 0.1617, 0.6407, 0.1592, 0.6068, 0.2005, 0.6065, 0.1945, 0.6435, 0.1945, 0.6435, 0.2005, 0.6065, 0.2291, 0.6129, 0.2165, 0.6495, 0.2165, 0.6495, 0.2291, 0.6129, 0.2464, 0.6196, 0.2299, 0.655, 0.2299, 0.655, 0.2464, 0.6196, 0.2563, 0.6246, 0.2376, 0.6588, 0.03258, 0.7097, 0.02928, 0.7056, 0.07191, 0.6693, 0.07899, 0.6832, 0.07899, 0.6832, 0.07191, 0.6693, 0.1189, 0.6475, 0.1238, 0.6704, 0.1238, 0.6704, 0.1189, 0.6475, 0.1617, 0.6407, 0.1608, 0.6686, 0.1608, 0.6686, 0.1617, 0.6407, 0.1945, 0.6435, 0.188, 0.673, 0.188, 0.673, 0.1945, 0.6435, 0.2165, 0.6495, 0.2059, 0.6785, 0.2059, 0.6785, 0.2165, 0.6495, 0.2299, 0.655, 0.2169, 0.683, 0.2169, 0.683, 0.2299, 0.655, 0.2376, 0.6588, 0.2232, 0.6861, 0.03501, 0.7141, 0.03258, 0.7097, 0.07899, 0.6832, 0.08314, 0.6968, 0.08314, 0.6968, 0.07899, 0.6832, 0.1238, 0.6704, 0.1255, 0.691, 0.1255, 0.691, 0.1238, 0.6704, 0.1608, 0.6686, 0.1584, 0.6929, 0.1584, 0.6929, 0.1608, 0.6686, 0.188, 0.673, 0.1816, 0.6977, 0.1816, 0.6977, 0.188, 0.673, 0.2059, 0.6785, 0.1969, 0.7027, 0.1969, 0.7027, 0.2059, 0.6785, 0.2169, 0.683, 0.2062, 0.7065, 0.2062, 0.7065, 0.2169, 0.683, 0.2232, 0.6861, 0.2117, 0.709, 0.03657, 0.7188, 0.03501, 0.7141, 0.08314, 0.6968, 0.08531, 0.7101, 0.08531, 0.7101, 0.08314, 0.6968, 0.1255, 0.691, 0.1252, 0.7097, 0.1252, 0.7097, 0.1255, 0.691, 0.1584, 0.6929, 0.1549, 0.7138, 0.1549, 0.7138, 0.1584, 0.6929, 0.1816, 0.6977, 0.1754, 0.7191, 0.1754, 0.7191, 0.1816, 0.6977, 0.1969, 0.7027, 0.189, 0.7237, 0.189, 0.7237, 0.1969, 0.7027, 0.2062, 0.7065, 0.1973, 0.7271, 0.1973, 0.7271, 0.2062, 0.7065, 0.2117, 0.709, 0.2022, 0.7292, 0.03727, 0.7236, 0.03657, 0.7188, 0.08531, 0.7101, 0.0856, 0.7229, 0.0856, 0.7229, 0.08531, 0.7101, 0.1252, 0.7097, 0.1233, 0.727, 0.1233, 0.727, 0.1252, 0.7097, 0.1549, 0.7138, 0.1506, 0.7328, 0.1506, 0.7328, 0.1549, 0.7138, 0.1754, 0.7191, 0.1694, 0.7384, 0.1694, 0.7384, 0.1754, 0.7191, 0.189, 0.7237, 0.1818, 0.7427, 0.1818, 0.7427, 0.189, 0.7237, 0.1973, 0.7271, 0.1895, 0.7457, 0.1895, 0.7457, 0.1973, 0.7271, 0.2022, 0.7292, 0.194, 0.7476, 0.03716, 0.7284, 0.03727, 0.7236, 0.0856, 0.7229, 0.08424, 0.7352, 0.08424, 0.7352, 0.0856, 0.7229, 0.1233, 0.727, 0.12, 0.7431, 0.12, 0.7431, 0.1233, 0.727, 0.1506, 0.7328, 0.1457, 0.7504, 0.1457, 0.7504, 0.1506, 0.7328, 0.1694, 0.7384, 0.1634, 0.7563, 0.1634, 0.7563, 0.1694, 0.7384, 0.1818, 0.7427, 0.1752, 0.7605, 0.1752, 0.7605, 0.1818, 0.7427, 0.1895, 0.7457, 0.1825, 0.7633, 0.1825, 0.7633, 0.1895, 0.7457, 0.194, 0.7476, 0.1869, 0.765, 0.03625, 0.733, 0.03716, 0.7284, 0.08424, 0.7352, 0.08137, 0.7469, 0.08137, 0.7469, 0.08424, 0.7352, 0.12, 0.7431, 0.1156, 0.7585, 0.1156, 0.7585, 0.12, 0.7431, 0.1457, 0.7504, 0.1402, 0.7673, 0.1402, 0.7673, 0.1457, 0.7504, 0.1634, 0.7563, 0.1574, 0.7735, 0.1574, 0.7735, 0.1634, 0.7563, 0.1752, 0.7605, 0.1689, 0.7778, 0.1689, 0.7778, 0.1752, 0.7605, 0.1825, 0.7633, 0.1761, 0.7804, 0.1761, 0.7804, 0.1825, 0.7633, 0.1869, 0.765, 0.1804, 0.7819, 0.03458, 0.7375, 0.03625, 0.733, 0.08137, 0.7469, 0.07705, 0.7581, 0.07705, 0.7581, 0.08137, 0.7469, 0.1156, 0.7585, 0.1099, 0.7733, 0.1099, 0.7733, 0.1156, 0.7585, 0.1402, 0.7673, 0.134, 0.7837, 0.134, 0.7837, 0.1402, 0.7673, 0.1574, 0.7735, 0.1511, 0.7906, 0.1511, 0.7906, 0.1574, 0.7735, 0.1689, 0.7778, 0.1627, 0.7949, 0.1627, 0.7949, 0.1689, 0.7778, 0.1761, 0.7804, 0.1701, 0.7975, 0.1701, 0.7975, 0.1761, 0.7804, 0.1804, 0.7819, 0.1744, 0.799, 0.03218, 0.7416, 0.03458, 0.7375, 0.07705, 0.7581, 0.07125, 0.7688, 0.07125, 0.7688, 0.07705, 0.7581, 0.1099, 0.7733, 0.1028, 0.7879, 0.1028, 0.7879, 0.1099, 0.7733, 0.134, 0.7837, 0.1269, 0.8003, 0.1269, 0.8003, 0.134, 0.7837, 0.1511, 0.7906, 0.1444, 0.808, 0.1444, 0.808, 0.1511, 0.7906, 0.1627, 0.7949, 0.1565, 0.8126, 0.1565, 0.8126, 0.1627, 0.7949, 0.1701, 0.7975, 0.1641, 0.8152, 0.1641, 0.8152, 0.1701, 0.7975, 0.1744, 0.799, 0.1687, 0.8167, 0.02909, 0.7452, 0.03218, 0.7416, 0.07125, 0.7688, 0.06393, 0.7788, 0.06393, 0.7788, 0.07125, 0.7688, 0.1028, 0.7879, 0.09418, 0.8023, 0.09418, 0.8023, 0.1028, 0.7879, 0.1269, 0.8003, 0.1186, 0.8172, 0.1186, 0.8172, 0.1269, 0.8003, 0.1444, 0.808, 0.1369, 0.8262, 0.1369, 0.8262, 0.1444, 0.808, 0.1565, 0.8126, 0.1498, 0.8313, 0.1498, 0.8313, 0.1565, 0.8126, 0.1641, 0.8152, 0.1581, 0.8341, 0.1581, 0.8341, 0.1641, 0.8152, 0.1687, 0.8167, 0.1631, 0.8356, 0.02535, 0.7483, 0.02909, 0.7452, 0.06393, 0.7788, 0.05494, 0.7881, 0.05494, 0.7881, 0.06393, 0.7788, 0.09418, 0.8023, 0.08356, 0.8166, 0.08356, 0.8166, 0.09418, 0.8023, 0.1186, 0.8172, 0.1085, 0.8349, 0.1085, 0.8349, 0.1186, 0.8172, 0.1369, 0.8262, 0.1282, 0.8458, 0.1282, 0.8458, 0.1369, 0.8262, 0.1498, 0.8313, 0.1423, 0.8518, 0.1423, 0.8518, 0.1498, 0.8313, 0.1581, 0.8341, 0.1516, 0.855, 0.1516, 0.855, 0.1581, 0.8341, 0.1631, 0.8356, 0.1572, 0.8566, 0.02103, 0.7508, 0.02535, 0.7483, 0.05494, 0.7881, 0.04414, 0.7964, 0.04414, 0.7964, 0.05494, 0.7881, 0.08356, 0.8166, 0.07039, 0.8308, 0.07039, 0.8308, 0.08356, 0.8166, 0.1085, 0.8349, 0.09591, 0.8538, 0.09591, 0.8538, 0.1085, 0.8349, 0.1282, 0.8458, 0.1174, 0.8675, 0.1174, 0.8675, 0.1282, 0.8458, 0.1423, 0.8518, 0.1335, 0.875, 0.1335, 0.875, 0.1423, 0.8518, 0.1516, 0.855, 0.1442, 0.8788, 0.1442, 0.8788, 0.1516, 0.855, 0.1572, 0.8566, 0.1507, 0.8807, 0.01622, 0.7525, 0.02103, 0.7508, 0.04414, 0.7964, 0.03141, 0.8032, 0.03141, 0.8032, 0.04414, 0.7964, 0.07039, 0.8308, 0.05394, 0.8446, 0.05394, 0.8446, 0.07039, 0.8308, 0.09591, 0.8538, 0.07968, 0.8739, 0.07968, 0.8739, 0.09591, 0.8538, 0.1174, 0.8675, 0.1035, 0.8921, 0.1035, 0.8921, 0.1174, 0.8675, 0.1335, 0.875, 0.1223, 0.9021, 0.1223, 0.9021, 0.1335, 0.875, 0.1442, 0.8788, 0.135, 0.9071, 0.135, 0.9071, 0.1442, 0.8788, 0.1507, 0.8807, 0.1429, 0.9096, 0.01104, 0.7532, 0.01622, 0.7525, 0.03141, 0.8032, 0.0167, 0.808, 0.0167, 0.808, 0.03141, 0.8032, 0.05394, 0.8446, 0.03328, 0.8572, 0.03328, 0.8572, 0.05394, 0.8446, 0.07968, 0.8739, 0.05799, 0.8953, 0.05799, 0.8953, 0.07968, 0.8739, 0.1035, 0.8921, 0.08436, 0.9206, 0.08436, 0.9206, 0.1035, 0.8921, 0.1223, 0.9021, 0.1067, 0.9349, 0.1067, 0.9349, 0.1223, 0.9021, 0.135, 0.9071, 0.1225, 0.9422, 0.1225, 0.9422, 0.135, 0.9071, 0.1429, 0.9096, 0.1324, 0.9457, 0.005676, 0.7529, 0.01104, 0.7532, 0.0167, 0.808, 0.0001746, 0.81, 0.0001746, 0.81, 0.0167, 0.808, 0.03328, 0.8572, 0.007471, 0.8671, 0.007471, 0.8671, 0.03328, 0.8572, 0.05799, 0.8953, 0.02821, 0.9171, 0.02821, 0.9171, 0.05799, 0.8953, 0.08436, 0.9206, 0.0564, 0.9536, 0.0564, 0.9536, 0.08436, 0.9206, 0.1067, 0.9349, 0.08331, 0.9758, 0.08331, 0.9758, 0.1067, 0.9349, 0.1225, 0.9422, 0.1031, 0.9875, 0.1031, 0.9875, 0.1225, 0.9422, 0.1324, 0.9457, 0.1157, 0.993, 0.3608, 0.7021, 0.3558, 0.6995, 0.3835, 0.643, 0.3974, 0.6554, 0.3974, 0.6554, 0.3835, 0.643, 0.4295, 0.5935, 0.4456, 0.6215, 0.4456, 0.6215, 0.4295, 0.5935, 0.4874, 0.5643, 0.4957, 0.6065, 0.4957, 0.6065, 0.4874, 0.5643, 0.5415, 0.5577, 0.537, 0.6065, 0.537, 0.6065, 0.5415, 0.5577, 0.5808, 0.5637, 0.5655, 0.6129, 0.5655, 0.6129, 0.5808, 0.5637, 0.6048, 0.5717, 0.5828, 0.6197, 0.5828, 0.6197, 0.6048, 0.5717, 0.6181, 0.5778, 0.5927, 0.6247, 0.365, 0.7056, 0.3608, 0.7021, 0.3974, 0.6554, 0.4076, 0.669, 0.4076, 0.669, 0.3974, 0.6554, 0.4456, 0.6215, 0.455, 0.6471, 0.455, 0.6471, 0.4456, 0.6215, 0.4957, 0.6065, 0.498, 0.6405, 0.498, 0.6405, 0.4957, 0.6065, 0.537, 0.6065, 0.5308, 0.6435, 0.5308, 0.6435, 0.537, 0.6065, 0.5655, 0.6129, 0.5528, 0.6495, 0.5528, 0.6495, 0.5655, 0.6129, 0.5828, 0.6197, 0.5662, 0.655, 0.5662, 0.655, 0.5828, 0.6197, 0.5927, 0.6247, 0.5739, 0.6588, 0.3683, 0.7097, 0.365, 0.7056, 0.4076, 0.669, 0.4147, 0.6829, 0.4147, 0.6829, 0.4076, 0.669, 0.455, 0.6471, 0.4599, 0.6701, 0.4599, 0.6701, 0.455, 0.6471, 0.498, 0.6405, 0.4972, 0.6687, 0.4972, 0.6687, 0.498, 0.6405, 0.5308, 0.6435, 0.5243, 0.6729, 0.5243, 0.6729, 0.5308, 0.6435, 0.5528, 0.6495, 0.5422, 0.6785, 0.5422, 0.6785, 0.5528, 0.6495, 0.5662, 0.655, 0.5531, 0.683, 0.5531, 0.683, 0.5662, 0.655, 0.5739, 0.6588, 0.5595, 0.686, 0.3708, 0.7142, 0.3683, 0.7097, 0.4147, 0.6829, 0.4191, 0.6966, 0.4191, 0.6966, 0.4147, 0.6829, 0.4599, 0.6701, 0.4617, 0.6907, 0.4617, 0.6907, 0.4599, 0.6701, 0.4972, 0.6687, 0.4947, 0.6926, 0.4947, 0.6926, 0.4972, 0.6687, 0.5243, 0.6729, 0.5179, 0.6975, 0.5179, 0.6975, 0.5243, 0.6729, 0.5422, 0.6785, 0.5332, 0.7026, 0.5332, 0.7026, 0.5422, 0.6785, 0.5531, 0.683, 0.5425, 0.7064, 0.5425, 0.7064, 0.5531, 0.683, 0.5595, 0.686, 0.5479, 0.7089, 0.3724, 0.7189, 0.3708, 0.7142, 0.4191, 0.6966, 0.4213, 0.71, 0.4213, 0.71, 0.4191, 0.6966, 0.4617, 0.6907, 0.4614, 0.7095, 0.4614, 0.7095, 0.4617, 0.6907, 0.4947, 0.6926, 0.4911, 0.7136, 0.4911, 0.7136, 0.4947, 0.6926, 0.5179, 0.6975, 0.5117, 0.7189, 0.5117, 0.7189, 0.5179, 0.6975, 0.5332, 0.7026, 0.5252, 0.7236, 0.5252, 0.7236, 0.5332, 0.7026, 0.5425, 0.7064, 0.5335, 0.7269, 0.5335, 0.7269, 0.5425, 0.7064, 0.5479, 0.7089, 0.5384, 0.7291, 0.3731, 0.7237, 0.3724, 0.7189, 0.4213, 0.71, 0.4216, 0.7228, 0.4216, 0.7228, 0.4213, 0.71, 0.4614, 0.7095, 0.4595, 0.7268, 0.4595, 0.7268, 0.4614, 0.7095, 0.4911, 0.7136, 0.4868, 0.7327, 0.4868, 0.7327, 0.4911, 0.7136, 0.5117, 0.7189, 0.5056, 0.7382, 0.5056, 0.7382, 0.5117, 0.7189, 0.5252, 0.7236, 0.5181, 0.7426, 0.5181, 0.7426, 0.5252, 0.7236, 0.5335, 0.7269, 0.5258, 0.7456, 0.5258, 0.7456, 0.5335, 0.7269, 0.5384, 0.7291, 0.5303, 0.7475, 0.373, 0.7285, 0.3731, 0.7237, 0.4216, 0.7228, 0.4203, 0.7351, 0.4203, 0.7351, 0.4216, 0.7228, 0.4595, 0.7268, 0.4562, 0.743, 0.4562, 0.743, 0.4595, 0.7268, 0.4868, 0.7327, 0.4819, 0.7503, 0.4819, 0.7503, 0.4868, 0.7327, 0.5056, 0.7382, 0.4997, 0.7562, 0.4997, 0.7562, 0.5056, 0.7382, 0.5181, 0.7426, 0.5115, 0.7604, 0.5115, 0.7604, 0.5181, 0.7426, 0.5258, 0.7456, 0.5188, 0.7632, 0.5188, 0.7632, 0.5258, 0.7456, 0.5303, 0.7475, 0.5231, 0.7648, 0.3721, 0.7332, 0.373, 0.7285, 0.4203, 0.7351, 0.4175, 0.7469, 0.4175, 0.7469, 0.4203, 0.7351, 0.4562, 0.743, 0.4518, 0.7584, 0.4518, 0.7584, 0.4562, 0.743, 0.4819, 0.7503, 0.4764, 0.7672, 0.4764, 0.7672, 0.4819, 0.7503, 0.4997, 0.7562, 0.4937, 0.7734, 0.4937, 0.7734, 0.4997, 0.7562, 0.5115, 0.7604, 0.5052, 0.7776, 0.5052, 0.7776, 0.5115, 0.7604, 0.5188, 0.7632, 0.5124, 0.7803, 0.5124, 0.7803, 0.5188, 0.7632, 0.5231, 0.7648, 0.5167, 0.7818, 0.3704, 0.7376, 0.3721, 0.7332, 0.4175, 0.7469, 0.4131, 0.7582, 0.4131, 0.7582, 0.4175, 0.7469, 0.4518, 0.7584, 0.4461, 0.7733, 0.4461, 0.7733, 0.4518, 0.7584, 0.4764, 0.7672, 0.4703, 0.7837, 0.4703, 0.7837, 0.4764, 0.7672, 0.4937, 0.7734, 0.4874, 0.7905, 0.4874, 0.7905, 0.4937, 0.7734, 0.5052, 0.7776, 0.499, 0.7948, 0.499, 0.7948, 0.5052, 0.7776, 0.5124, 0.7803, 0.5064, 0.7974, 0.5064, 0.7974, 0.5124, 0.7803, 0.5167, 0.7818, 0.5107, 0.7989, 0.3681, 0.7417, 0.3704, 0.7376, 0.4131, 0.7582, 0.4074, 0.7689, 0.4074, 0.7689, 0.4131, 0.7582, 0.4461, 0.7733, 0.4391, 0.7879, 0.4391, 0.7879, 0.4461, 0.7733, 0.4703, 0.7837, 0.4632, 0.8002, 0.4632, 0.8002, 0.4703, 0.7837, 0.4874, 0.7905, 0.4807, 0.8079, 0.4807, 0.8079, 0.4874, 0.7905, 0.499, 0.7948, 0.4928, 0.8125, 0.4928, 0.8125, 0.499, 0.7948, 0.5064, 0.7974, 0.5005, 0.8151, 0.5005, 0.8151, 0.5064, 0.7974, 0.5107, 0.7989, 0.5051, 0.8166, 0.365, 0.7454, 0.3681, 0.7417, 0.4074, 0.7689, 0.4001, 0.779, 0.4001, 0.779, 0.4074, 0.7689, 0.4391, 0.7879, 0.4304, 0.8024, 0.4304, 0.8024, 0.4391, 0.7879, 0.4632, 0.8002, 0.4549, 0.8172, 0.4549, 0.8172, 0.4632, 0.8002, 0.4807, 0.8079, 0.4733, 0.8261, 0.4733, 0.8261, 0.4807, 0.8079, 0.4928, 0.8125, 0.4862, 0.8313, 0.4862, 0.8313, 0.4928, 0.8125, 0.5005, 0.8151, 0.4944, 0.834, 0.4944, 0.834, 0.5005, 0.8151, 0.5051, 0.8166, 0.4994, 0.8355, 0.3612, 0.7486, 0.365, 0.7454, 0.4001, 0.779, 0.3911, 0.7883, 0.3911, 0.7883, 0.4001, 0.779, 0.4304, 0.8024, 0.4199, 0.8167, 0.4199, 0.8167, 0.4304, 0.8024, 0.4549, 0.8172, 0.4449, 0.835, 0.4449, 0.835, 0.4549, 0.8172, 0.4733, 0.8261, 0.4646, 0.8458, 0.4646, 0.8458, 0.4733, 0.8261, 0.4862, 0.8313, 0.4788, 0.8518, 0.4788, 0.8518, 0.4862, 0.8313, 0.4944, 0.834, 0.488, 0.8549, 0.488, 0.8549, 0.4944, 0.834, 0.4994, 0.8355, 0.4936, 0.8565, 0.3569, 0.751, 0.3612, 0.7486, 0.3911, 0.7883, 0.3803, 0.7966, 0.3803, 0.7966, 0.3911, 0.7883, 0.4199, 0.8167, 0.4067, 0.831, 0.4067, 0.831, 0.4199, 0.8167, 0.4449, 0.835, 0.4323, 0.8538, 0.4323, 0.8538, 0.4449, 0.835, 0.4646, 0.8458, 0.4539, 0.8675, 0.4539, 0.8675, 0.4646, 0.8458, 0.4788, 0.8518, 0.47, 0.875, 0.47, 0.875, 0.4788, 0.8518, 0.488, 0.8549, 0.4807, 0.8787, 0.4807, 0.8787, 0.488, 0.8549, 0.4936, 0.8565, 0.4872, 0.8806, 0.3521, 0.7527, 0.3569, 0.751, 0.3803, 0.7966, 0.3676, 0.8035, 0.3676, 0.8035, 0.3803, 0.7966, 0.4067, 0.831, 0.3903, 0.8448, 0.3903, 0.8448, 0.4067, 0.831, 0.4323, 0.8538, 0.4162, 0.8741, 0.4162, 0.8741, 0.4323, 0.8538, 0.4539, 0.8675, 0.4401, 0.8922, 0.4401, 0.8922, 0.4539, 0.8675, 0.47, 0.875, 0.4588, 0.9021, 0.4588, 0.9021, 0.47, 0.875, 0.4807, 0.8787, 0.4716, 0.9071, 0.4716, 0.9071, 0.4807, 0.8787, 0.4872, 0.8806, 0.4795, 0.9095, 0.3469, 0.7535, 0.3521, 0.7527, 0.3676, 0.8035, 0.3529, 0.8084, 0.3529, 0.8084, 0.3676, 0.8035, 0.3903, 0.8448, 0.3697, 0.8575, 0.3697, 0.8575, 0.3903, 0.8448, 0.4162, 0.8741, 0.3946, 0.8956, 0.3946, 0.8956, 0.4162, 0.8741, 0.4401, 0.8922, 0.421, 0.9207, 0.421, 0.9207, 0.4401, 0.8922, 0.4588, 0.9021, 0.4434, 0.9349, 0.4434, 0.9349, 0.4588, 0.9021, 0.4716, 0.9071, 0.4592, 0.9421, 0.4592, 0.9421, 0.4716, 0.9071, 0.4795, 0.9095, 0.4691, 0.9455, 0.3415, 0.7533, 0.3469, 0.7535, 0.3529, 0.8084, 0.3363, 0.8105, 0.3363, 0.8105, 0.3529, 0.8084, 0.3697, 0.8575, 0.344, 0.8676, 0.344, 0.8676, 0.3697, 0.8575, 0.3946, 0.8956, 0.3649, 0.9174, 0.3649, 0.9174, 0.3946, 0.8956, 0.421, 0.9207, 0.3933, 0.9537, 0.3933, 0.9537, 0.421, 0.9207, 0.4434, 0.9349, 0.4202, 0.9758, 0.4202, 0.9758, 0.4434, 0.9349, 0.4592, 0.9421, 0.44, 0.9874, 0.44, 0.9874, 0.4592, 0.9421, 0.4691, 0.9455, 0.4525, 0.9928, 0.336, 0.633, 0.2983, 0.6587, 0.2563, 0.6246, 0.2817, 0.5775, 0.03727, 0.7236, 0.03716, 0.7284, 0.01131, 0.7261, 0.373, 0.7285, 0.3721, 0.7332, 0.347, 0.7263, 0.01104, 0.7532, 0.005676, 0.7529, 0.01131, 0.7261, 0.03716, 0.7284, 0.03625, 0.733, 0.01131, 0.7261, 0.3721, 0.7332, 0.3704, 0.7376, 0.347, 0.7263, 0.3558, 0.6995, 0.3608, 0.7021, 0.347, 0.7263, 0.03625, 0.733, 0.03458, 0.7375, 0.01131, 0.7261, 0.3704, 0.7376, 0.3681, 0.7417, 0.347, 0.7263, 0.3608, 0.7021, 0.365, 0.7056, 0.347, 0.7263, 0.03458, 0.7375, 0.03218, 0.7416, 0.01131, 0.7261, 0.3681, 0.7417, 0.365, 0.7454, 0.347, 0.7263, 0.02513, 0.7021, 0.02928, 0.7056, 0.01131, 0.7261, 0.365, 0.7056, 0.3683, 0.7097, 0.347, 0.7263, 0.03218, 0.7416, 0.02909, 0.7452, 0.01131, 0.7261, 0.365, 0.7454, 0.3612, 0.7486, 0.347, 0.7263, 0.02928, 0.7056, 0.03258, 0.7097, 0.01131, 0.7261, 0.3683, 0.7097, 0.3708, 0.7142, 0.347, 0.7263, 0.02909, 0.7452, 0.02535, 0.7483, 0.01131, 0.7261, 0.3612, 0.7486, 0.3569, 0.751, 0.347, 0.7263, 0.03258, 0.7097, 0.03501, 0.7141, 0.01131, 0.7261, 0.3708, 0.7142, 0.3724, 0.7189, 0.347, 0.7263, 0.02535, 0.7483, 0.02103, 0.7508, 0.01131, 0.7261, 0.3569, 0.751, 0.3521, 0.7527, 0.347, 0.7263, 0.03501, 0.7141, 0.03657, 0.7188, 0.01131, 0.7261, 0.0202, 0.6994, 0.02513, 0.7021, 0.01131, 0.7261, 0.3724, 0.7189, 0.3731, 0.7237, 0.347, 0.7263, 0.02103, 0.7508, 0.01622, 0.7525, 0.01131, 0.7261, 0.3521, 0.7527, 0.3469, 0.7535, 0.347, 0.7263, 0.03657, 0.7188, 0.03727, 0.7236, 0.01131, 0.7261, 0.3469, 0.7535, 0.3415, 0.7533, 0.347, 0.7263, 0.3731, 0.7237, 0.373, 0.7285, 0.347, 0.7263, 0.1831, 0.914, 0.1831, 0.8852, 0.336, 0.8408, 0.2983, 0.6587, 0.336, 0.633, 0.336, 0.8408, 0.5211, 0.8612, 0.5237, 0.8406, 0.6721, 0.8405, 0.1855, 0.9506, 0.1831, 0.914, 0.336, 0.8408, 0.2715, 0.6827, 0.2983, 0.6587, 0.336, 0.8408, 0.5195, 0.8851, 0.5211, 0.8612, 0.6721, 0.8405, 0.1927, 0.9998, 0.1855, 0.9506, 0.336, 0.8408, 0.2517, 0.7041, 0.2715, 0.6827, 0.336, 0.8408, 0.5196, 0.9138, 0.5195, 0.8851, 0.6721, 0.8405, 0.6345, 0.6588, 0.6721, 0.6332, 0.6721, 0.8405, 0.2366, 0.7232, 0.2517, 0.7041, 0.336, 0.8408, 0.5221, 0.9503, 0.5196, 0.9138, 0.6721, 0.8405, 0.6077, 0.6828, 0.6345, 0.6588, 0.6721, 0.8405, 0.2248, 0.7408, 0.2366, 0.7232, 0.336, 0.8408, 0.5294, 0.9994, 0.5221, 0.9503, 0.6721, 0.8405, 0.5879, 0.704, 0.6077, 0.6828, 0.6721, 0.8405, 0.2152, 0.7573, 0.2248, 0.7408, 0.336, 0.8408, 0.5729, 0.7231, 0.5879, 0.704, 0.6721, 0.8405, 0.2074, 0.7733, 0.2152, 0.7573, 0.336, 0.8408, 0.561, 0.7406, 0.5729, 0.7231, 0.6721, 0.8405, 0.2009, 0.7891, 0.2074, 0.7733, 0.336, 0.8408, 0.5515, 0.7571, 0.561, 0.7406, 0.6721, 0.8405, 0.1955, 0.8053, 0.2009, 0.7891, 0.336, 0.8408, 0.5437, 0.7731, 0.5515, 0.7571, 0.6721, 0.8405, 0.1909, 0.8224, 0.1955, 0.8053, 0.336, 0.8408, 0.5372, 0.789, 0.5437, 0.7731, 0.6721, 0.8405, 0.1873, 0.8408, 0.1909, 0.8224, 0.336, 0.8408, 0.5318, 0.8052, 0.5372, 0.789, 0.6721, 0.8405, 0.1846, 0.8614, 0.1873, 0.8408, 0.336, 0.8408, 0.5273, 0.8222, 0.5318, 0.8052, 0.6721, 0.8405, 0.1831, 0.8852, 0.1846, 0.8614, 0.336, 0.8408])
me_circle_001.use_remesh_fix_poles = True
me_circle_001.use_remesh_preserve_attributes = False
me_circle_001.use_mirror_x = True
me_circle_001.update()

# ---- objects
ob_button_base = bpy.data.objects.new('Button Base', me_circle_002)
ob_button = bpy.data.objects.new('Button', me_circle_001)

# ---- transforms, parenting, visibility, modifiers, constraints
ob_button_base.location = (0.0, 0.0, 0.0)
ob_button_base.lineart.crease_threshold = 0.0
ob_button_base.use_mesh_mirror_x = True
_vg = ob_button_base.vertex_groups.new(name='Bone')
_vg.add([0, 1], 1.0, 'REPLACE')
_m = ob_button_base.modifiers.new('Armature', 'ARMATURE')
ob_button.location = (0.0, 0.0, 0.0)
ob_button.lineart.crease_threshold = 0.0
ob_button.use_mesh_mirror_x = True
_vg = ob_button.vertex_groups.new(name='Bone')
_vg.add([0, 1, 2, 3, 4, 5, 6, 7, 8, 9, 10, 11, 12, 13, 14, 15, 16, 17, 18, 19, 20, 21, 22, 23, 24, 25, 26, 27, 28, 29, 30, 31, 32, 33, 34, 35, 36, 37, 38, 39, 40, 41, 42, 43, 44, 45, 46, 47, 48, 49, 50, 51, 52, 53, 54, 55, 56, 57, 58, 59, 60, 61, 62, 63, 64, 65, 66, 67, 68, 69, 70, 71, 72, 73, 74, 75, 76, 77, 78, 79, 80, 81, 82, 83, 84, 85, 86, 87, 88, 89, 90, 91, 92, 93, 94, 95, 96, 97, 98, 99, 100, 101, 102, 103, 104, 105, 106, 107, 108, 109, 110, 111, 112, 113, 114, 115, 116, 117, 118, 119, 120, 121, 122, 123, 124, 125, 126, 127, 128, 129, 130, 131, 132, 133, 134, 135, 136, 137, 138, 139, 140, 141, 142, 143, 144, 145, 146, 147, 148, 149, 150, 151, 152, 153, 154, 155, 156, 157, 158, 159, 160, 161, 162, 163, 164, 165, 166, 167, 168, 169, 170, 171, 172, 173, 174, 175, 176, 177, 178, 179, 180, 181, 182, 183, 184, 185, 186, 187, 188, 189, 190, 191, 192, 193, 194, 195, 196, 197, 198, 199, 200, 201, 202, 203, 204, 205, 206, 207, 208, 209, 210, 211, 212, 213, 214, 215, 216, 217, 218, 219, 220, 221, 222, 223, 224, 225, 226, 227, 228, 229, 230, 231, 232, 233, 234, 235, 236, 237, 238, 239, 240, 241, 242, 243, 244, 245, 246, 247, 248, 249, 250, 251, 252, 253, 254, 255, 256, 257, 258, 259, 260, 261, 262, 263, 264, 265, 266, 267, 268, 269, 270, 271, 272, 273, 274, 275, 276, 277, 278, 279, 280, 281, 282, 283, 284, 285, 286, 287, 288, 289], 1.0, 'REPLACE')
_m = ob_button.modifiers.new('Armature', 'ARMATURE')

# ---- collection membership
col_collection.objects.link(ob_button_base)
col_collection.objects.link(ob_button)

# ---- scene / render settings (as saved in the file)
scene.frame_start = 1; scene.frame_end = 20; scene.frame_set(1)
scene.render.engine = 'BLENDER_EEVEE_NEXT'
scene.cycles.use_denoising = False
scene.cycles.samples = 128
scene.cycles.sampling_pattern = 'TABULATED_SOBOL'
scene.cycles.use_adaptive_sampling = False
scene.cycles.use_light_tree = False
scene.view_settings.view_transform = 'Filmic'
bpy.context.view_layer.update()

# ---- added for rendering (the .blend has no active camera and no usable light): camera, sun
cam_auto = bpy.data.cameras.new('AutoCamera')
cam_auto.lens = 50.0
cam_auto.sensor_width = 36.0
cam_auto.clip_end = 1000.0
ob_auto_camera = bpy.data.objects.new('AutoCamera', cam_auto)
scene.collection.objects.link(ob_auto_camera)
ob_auto_camera.location = (0.189127, -0.226953, 0.17352)
ob_auto_camera.rotation_euler = (1.09748, -7.21219e-08, 0.694738)
scene.camera = ob_auto_camera
light_auto_sun = bpy.data.lights.new('AutoSun', 'SUN')
light_auto_sun.energy = 3.0
light_auto_sun.angle = 0.0523599
ob_auto_sun = bpy.data.objects.new('AutoSun', light_auto_sun)
scene.collection.objects.link(ob_auto_sun)
ob_auto_sun.rotation_euler = (0.872665, 0.174533, 0.523599)
bpy.context.view_layer.update()
